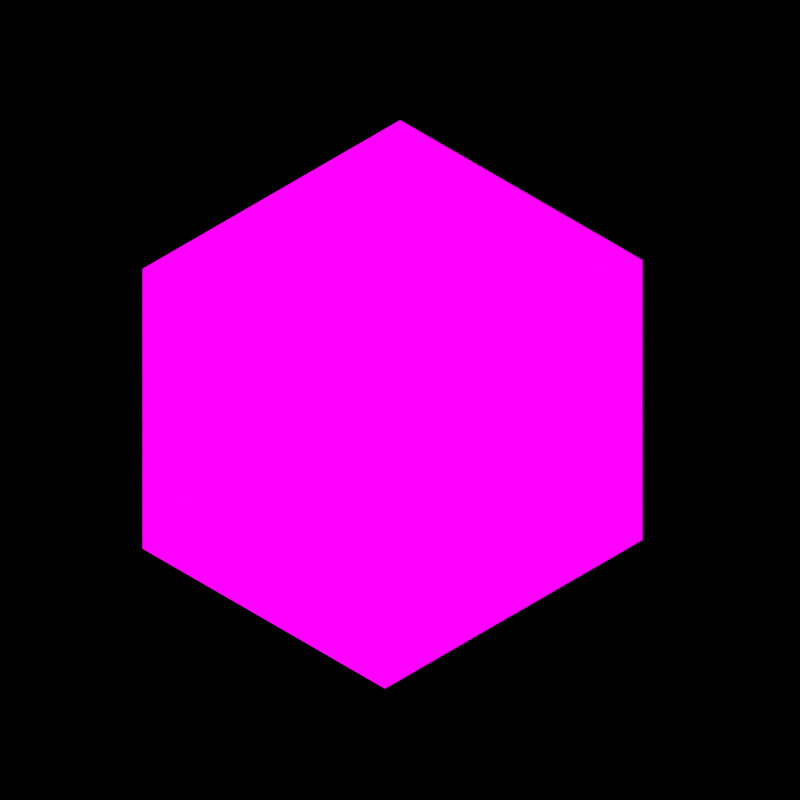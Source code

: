 # Source: barkscraper.blend  (saved by Blender 3.4.6; exported with 4.5.12 LTS)
import bpy
from mathutils import Matrix  # noqa: F401  (used for matrix-valued properties, if any)

bpy.ops.wm.read_factory_settings(use_empty=True)
scene = bpy.context.scene
scene.name = 'Scene'

# ---- collections
col_collection = bpy.data.collections.new('Collection'); scene.collection.children.link(col_collection)

# ---- images (referenced by path relative to the original .blend; pixels are not part of the script)
import os
ASSET_DIR = os.environ.get("B2B_ASSET_DIR", "")  # directory of the original .blend (textures are referenced by path, not embedded)
HERE = os.path.dirname(os.path.abspath(__file__))  # packed textures are extracted next to this script under _unpacked/

def load_image(name, relpath, width, height, colorspace="sRGB"):
    """Load a texture the original file referenced (path relative to the .blend, or extracted next to this script)."""
    p = next((c for c in (os.path.join(HERE, relpath), os.path.join(ASSET_DIR, relpath)) if relpath and os.path.exists(c)), "")
    if p:
        img = bpy.data.images.load(p, check_existing=True)
        img.name = name
    else:  # same state as the original file: an image datablock whose file is absent (Cycles renders it pink)
        img = bpy.data.images.new(name, width, height)
        img.source = "FILE"
        img.filepath = "//" + (relpath or name)
    img.colorspace_settings.name = colorspace
    return img
img_big_texture_png_001 = load_image('big_texture.png.001', 'big_texture.png', 1024, 1024, 'sRGB')

# ---- materials (node trees are filled in below, after node groups)
mat_material = bpy.data.materials.new('Material')
mat_material.alpha_threshold = 0.0
mat_material.use_transparent_shadow = False
mat_material.roughness = 0.5
mat_material.line_color = (0.0, 0.0, 0.0, 1.0)

# ---- material node trees
mat_material.use_nodes = True; mat_material.node_tree.nodes.clear()
_N = mat_material.node_tree.nodes; _L = mat_material.node_tree.links
n0 = _N.new('ShaderNodeOutputMaterial'); n0.name = 'Material Output'; n0.location = (300, 300)
n1 = _N.new('ShaderNodeMapping'); n1.name = 'Mapping'; n1.location = (-450, 260)
n2 = _N.new('ShaderNodeTexCoord'); n2.name = 'Texture Coordinate'; n2.location = (-630, 260)
n3 = _N.new('ShaderNodeEmission'); n3.name = 'Emission'; n3.location = (22, 245)
n4 = _N.new('ShaderNodeTexImage'); n4.name = 'Image Texture'; n4.location = (-270, 260)
n4.image = img_big_texture_png_001
n4.interpolation = 'Closest'
_L.new(n1.outputs[0], n4.inputs[0])
_L.new(n2.outputs[2], n1.inputs[0])
_L.new(n4.outputs[0], n3.inputs[0])
_L.new(n3.outputs[0], n0.inputs[0])
n0.is_active_output = True

# ---- world
world_world = bpy.data.worlds.new('World'); scene.world = world_world
world_world.use_nodes = True; world_world.node_tree.nodes.clear()
_N = world_world.node_tree.nodes; _L = world_world.node_tree.links
n0 = _N.new('ShaderNodeOutputWorld'); n0.name = 'World Output'; n0.location = (300, 300)
n1 = _N.new('ShaderNodeBackground'); n1.name = 'Background'; n1.location = (10, 300)
n1.inputs[0].default_value = (0.05088, 0.05088, 0.05088, 1.0)
n1.inputs[1].default_value = 0.0
_L.new(n1.outputs[0], n0.inputs[0])
n0.is_active_output = True
world_world.color = (0.05088, 0.05088, 0.05088)
world_world.use_sun_shadow = False
world_world.sun_shadow_jitter_overblur = 0.0

# ---- cameras
cam_camera = bpy.data.cameras.new('Camera')
cam_camera.type = 'ORTHO'
cam_camera.clip_end = 100.0
cam_camera.ortho_scale = 2.334

# ---- lights
light_light = bpy.data.lights.new('Light', 'POINT')
light_light.transmission_factor = 0.0
light_light.energy = 1000.0
light_light.shadow_soft_size = 0.1
light_light.shadow_maximum_resolution = 0.006
light_light.use_absolute_resolution = True

# ---- meshes
me_cube = bpy.data.meshes.new('Cube')
me_cube.from_pydata([(1.0, 1.0, 1.0), (1.0, 1.0, -1.0), (1.0, -1.0, 1.0), (1.0, -1.0, -1.0), (-1.0, 1.0, 1.0), (-1.0, 1.0, -1.0), (-1.0, -1.0, 1.0), (-1.0, -1.0, -1.0)], [], [(0, 4, 6, 2), (3, 2, 6, 7), (7, 6, 4, 5), (5, 1, 3, 7), (1, 0, 2, 3), (5, 4, 0, 1)])
_uv = me_cube.uv_layers.new(name='UVMap')
_uv.uv.foreach_set('vector', [0.5, 1.0, 0.25, 1.0, 0.25, 0.75, 0.5, 0.75, 0.5, 0.5, 0.5, 0.75, 0.25, 0.75, 0.25, 0.5, 0.25, 0.5, 0.25, 0.75, 0.0, 0.75, 0.0, 0.5, 0.5, 0.75, 0.75, 0.75, 0.75, 1.0, 0.5, 1.0, 0.75, 0.5, 0.75, 0.75, 0.5, 0.75, 0.5, 0.5, 1.0, 0.5, 1.0, 0.75, 0.75, 0.75, 0.75, 0.5])
me_cube.materials.append(mat_material)
me_cube.use_mirror_vertex_groups = False
me_cube.update()
me_cube_001 = bpy.data.meshes.new('Cube.001')
me_cube_001.from_pydata([(1.0, 1.0, 1.0), (1.0, 1.0, -1.0), (1.0, -1.0, 1.0), (1.0, -1.0, -1.0), (-1.0, 1.0, 1.0), (-1.0, 1.0, -1.0), (-1.0, -1.0, 1.0), (-1.0, -1.0, -1.0), (1.0, 1.0, 0.875), (1.0, 1.0, 0.75), (1.0, 1.0, 0.625), (1.0, 1.0, 0.5), (1.0, 1.0, 0.375), (1.0, 1.0, 0.25), (1.0, 1.0, 0.125), (1.0, 1.0, 0.0), (1.0, 1.0, -0.125), (1.0, 1.0, -0.25), (1.0, 1.0, -0.375), (1.0, 1.0, -0.5), (1.0, 1.0, -0.625), (1.0, 1.0, -0.75), (1.0, 1.0, -0.875), (-1.0, -1.0, -0.875), (-1.0, -1.0, -0.75), (-1.0, -1.0, -0.625), (-1.0, -1.0, -0.5), (-1.0, -1.0, -0.375), (-1.0, -1.0, -0.25), (-1.0, -1.0, -0.125), (-1.0, -1.0, 0.0), (-1.0, -1.0, 0.125), (-1.0, -1.0, 0.25), (-1.0, -1.0, 0.375), (-1.0, -1.0, 0.5), (-1.0, -1.0, 0.625), (-1.0, -1.0, 0.75), (-1.0, -1.0, 0.875), (1.0, -1.0, 0.875), (1.0, -1.0, 0.75), (1.0, -1.0, 0.625), (1.0, -1.0, 0.5), (1.0, -1.0, 0.375), (1.0, -1.0, 0.25), (1.0, -1.0, 0.125), (1.0, -1.0, 0.0), (1.0, -1.0, -0.125), (1.0, -1.0, -0.25), (1.0, -1.0, -0.375), (1.0, -1.0, -0.5), (1.0, -1.0, -0.625), (1.0, -1.0, -0.75), (1.0, -1.0, -0.875), (-1.0, 1.0, 0.875), (-1.0, 1.0, 0.75), (-1.0, 1.0, 0.625), (-1.0, 1.0, 0.5), (-1.0, 1.0, 0.375), (-1.0, 1.0, 0.25), (-1.0, 1.0, 0.125), (-1.0, 1.0, 0.0), (-1.0, 1.0, -0.125), (-1.0, 1.0, -0.25), (-1.0, 1.0, -0.375), (-1.0, 1.0, -0.5), (-1.0, 1.0, -0.625), (-1.0, 1.0, -0.75), (-1.0, 1.0, -0.875), (0.875, 1.0, -1.0), (0.75, 1.0, -1.0), (0.625, 1.0, -1.0), (0.5, 1.0, -1.0), (0.375, 1.0, -1.0), (0.25, 1.0, -1.0), (0.125, 1.0, -1.0), (0.0, 1.0, -1.0), (-0.125, 1.0, -1.0), (-0.25, 1.0, -1.0), (-0.375, 1.0, -1.0), (-0.5, 1.0, -1.0), (-0.625, 1.0, -1.0), (-0.75, 1.0, -1.0), (-0.875, 1.0, -1.0), (0.875, -1.0, 1.0), (0.75, -1.0, 1.0), (0.625, -1.0, 1.0), (0.5, -1.0, 1.0), (0.375, -1.0, 1.0), (0.25, -1.0, 1.0), (0.125, -1.0, 1.0), (0.0, -1.0, 1.0), (-0.125, -1.0, 1.0), (-0.25, -1.0, 1.0), (-0.375, -1.0, 1.0), (-0.5, -1.0, 1.0), (-0.625, -1.0, 1.0), (-0.75, -1.0, 1.0), (-0.875, -1.0, 1.0), (-0.875, -1.0, -1.0), (-0.75, -1.0, -1.0), (-0.625, -1.0, -1.0), (-0.5, -1.0, -1.0), (-0.375, -1.0, -1.0), (-0.25, -1.0, -1.0), (-0.125, -1.0, -1.0), (0.0, -1.0, -1.0), (0.125, -1.0, -1.0), (0.25, -1.0, -1.0), (0.375, -1.0, -1.0), (0.5, -1.0, -1.0), (0.625, -1.0, -1.0), (0.75, -1.0, -1.0), (0.875, -1.0, -1.0), (-0.875, 1.0, 1.0), (-0.75, 1.0, 1.0), (-0.625, 1.0, 1.0), (-0.5, 1.0, 1.0), (-0.375, 1.0, 1.0), (-0.25, 1.0, 1.0), (-0.125, 1.0, 1.0), (0.0, 1.0, 1.0), (0.125, 1.0, 1.0), (0.25, 1.0, 1.0), (0.375, 1.0, 1.0), (0.5, 1.0, 1.0), (0.625, 1.0, 1.0), (0.75, 1.0, 1.0), (0.875, 1.0, 1.0), (-0.875, 1.0, -0.875), (-0.75, 1.0, -0.875), (-0.625, 1.0, -0.875), (-0.5, 1.0, -0.875), (-0.375, 1.0, -0.875), (-0.25, 1.0, -0.875), (-0.125, 1.0, -0.875), (0.0, 1.0, -0.875), (0.125, 1.0, -0.875), (0.25, 1.0, -0.875), (0.375, 1.0, -0.875), (0.5, 1.0, -0.875), (0.625, 1.0, -0.875), (0.75, 1.0, -0.875), (0.875, 1.0, -0.875), (-0.875, 1.0, -0.75), (-0.75, 1.0, -0.75), (-0.625, 1.0, -0.75), (-0.5, 1.0, -0.75), (-0.375, 1.0, -0.75), (-0.25, 1.0, -0.75), (-0.125, 1.0, -0.75), (0.0, 1.0, -0.75), (0.125, 1.0, -0.75), (0.25, 1.0, -0.75), (0.375, 1.0, -0.75), (0.5, 1.0, -0.75), (0.625, 1.0, -0.75), (0.75, 1.0, -0.75), (0.875, 1.0, -0.75), (-0.875, 1.0, -0.625), (-0.75, 1.0, -0.625), (-0.625, 1.0, -0.625), (-0.5, 1.0, -0.625), (-0.375, 1.0, -0.625), (-0.25, 1.0, -0.625), (-0.125, 1.0, -0.625), (0.0, 1.0, -0.625), (0.125, 1.0, -0.625), (0.25, 1.0, -0.625), (0.375, 1.0, -0.625), (0.5, 1.0, -0.625), (0.625, 1.0, -0.625), (0.75, 1.0, -0.625), (0.875, 1.0, -0.625), (-0.875, 1.0, -0.5), (-0.75, 1.0, -0.5), (-0.625, 1.0, -0.5), (-0.5, 1.0, -0.5), (-0.375, 1.0, -0.5), (-0.25, 1.0, -0.5), (-0.125, 1.0, -0.5), (0.0, 1.0, -0.5), (0.125, 1.0, -0.5), (0.25, 1.0, -0.5), (0.375, 1.0, -0.5), (0.5, 1.0, -0.5), (0.625, 1.0, -0.5), (0.75, 1.0, -0.5), (0.875, 1.0, -0.5), (-0.875, 1.0, -0.375), (-0.75, 1.0, -0.375), (-0.625, 1.0, -0.375), (-0.5, 1.0, -0.375), (-0.375, 1.0, -0.375), (-0.25, 1.0, -0.375), (-0.125, 1.0, -0.375), (0.0, 1.0, -0.375), (0.125, 1.0, -0.375), (0.25, 1.0, -0.375), (0.375, 1.0, -0.375), (0.5, 1.0, -0.375), (0.625, 1.0, -0.375), (0.75, 1.0, -0.375), (0.875, 1.0, -0.375), (-0.875, 1.0, -0.25), (-0.75, 1.0, -0.25), (-0.625, 1.0, -0.25), (-0.5, 1.0, -0.25), (-0.375, 1.0, -0.25), (-0.25, 1.0, -0.25), (-0.125, 1.0, -0.25), (0.0, 1.0, -0.25), (0.125, 1.0, -0.25), (0.25, 1.0, -0.25), (0.375, 1.0, -0.25), (0.5, 1.0, -0.25), (0.625, 1.0, -0.25), (0.75, 1.0, -0.25), (0.875, 1.0, -0.25), (-0.875, 1.0, -0.125), (-0.75, 1.0, -0.125), (-0.625, 1.0, -0.125), (-0.5, 1.0, -0.125), (-0.375, 1.0, -0.125), (-0.25, 1.0, -0.125), (-0.125, 1.0, -0.125), (0.0, 1.0, -0.125), (0.125, 1.0, -0.125), (0.25, 1.0, -0.125), (0.375, 1.0, -0.125), (0.5, 1.0, -0.125), (0.625, 1.0, -0.125), (0.75, 1.0, -0.125), (0.875, 1.0, -0.125), (-0.875, 1.0, 0.0), (-0.75, 1.0, 0.0), (-0.625, 1.0, 0.0), (-0.5, 1.0, 0.0), (-0.375, 1.0, 0.0), (-0.25, 1.0, 0.0), (-0.125, 1.0, 0.0), (0.0, 1.0, 0.0), (0.125, 1.0, 0.0), (0.25, 1.0, 0.0), (0.375, 1.0, 0.0), (0.5, 1.0, 0.0), (0.625, 1.0, 0.0), (0.75, 1.0, 0.0), (0.875, 1.0, 0.0), (-0.875, 1.0, 0.125), (-0.75, 1.0, 0.125), (-0.625, 1.0, 0.125), (-0.5, 1.0, 0.125), (-0.375, 1.0, 0.125), (-0.25, 1.0, 0.125), (-0.125, 1.0, 0.125), (0.0, 1.0, 0.125), (0.125, 1.0, 0.125), (0.25, 1.0, 0.125), (0.375, 1.0, 0.125), (0.5, 1.0, 0.125), (0.625, 1.0, 0.125), (0.75, 1.0, 0.125), (0.875, 1.0, 0.125), (-0.875, 1.0, 0.25), (-0.75, 1.0, 0.25), (-0.625, 1.0, 0.25), (-0.5, 1.0, 0.25), (-0.375, 1.0, 0.25), (-0.25, 1.0, 0.25), (-0.125, 1.0, 0.25), (0.0, 1.0, 0.25), (0.125, 1.0, 0.25), (0.25, 1.0, 0.25), (0.375, 1.0, 0.25), (0.5, 1.0, 0.25), (0.625, 1.0, 0.25), (0.75, 1.0, 0.25), (0.875, 1.0, 0.25), (-0.875, 1.0, 0.375), (-0.75, 1.0, 0.375), (-0.625, 1.0, 0.375), (-0.5, 1.0, 0.375), (-0.375, 1.0, 0.375), (-0.25, 1.0, 0.375), (-0.125, 1.0, 0.375), (0.0, 1.0, 0.375), (0.125, 1.0, 0.375), (0.25, 1.0, 0.375), (0.375, 1.0, 0.375), (0.5, 1.0, 0.375), (0.625, 1.0, 0.375), (0.75, 1.0, 0.375), (0.875, 1.0, 0.375), (-0.875, 1.0, 0.5), (-0.75, 1.0, 0.5), (-0.625, 1.0, 0.5), (-0.5, 1.0, 0.5), (-0.375, 1.0, 0.5), (-0.25, 1.0, 0.5), (-0.125, 1.0, 0.5), (0.0, 1.0, 0.5), (0.125, 1.0, 0.5), (0.25, 1.0, 0.5), (0.375, 1.0, 0.5), (0.5, 1.0, 0.5), (0.625, 1.0, 0.5), (0.75, 1.0, 0.5), (0.875, 1.0, 0.5), (-0.875, 1.0, 0.625), (-0.75, 1.0, 0.625), (-0.625, 1.0, 0.625), (-0.5, 1.0, 0.625), (-0.375, 1.0, 0.625), (-0.25, 1.0, 0.625), (-0.125, 1.0, 0.625), (0.0, 1.0, 0.625), (0.125, 1.0, 0.625), (0.25, 1.0, 0.625), (0.375, 1.0, 0.625), (0.5, 1.0, 0.625), (0.625, 1.0, 0.625), (0.75, 1.0, 0.625), (0.875, 1.0, 0.625), (-0.875, 1.0, 0.75), (-0.75, 1.0, 0.75), (-0.625, 1.0, 0.75), (-0.5, 1.0, 0.75), (-0.375, 1.0, 0.75), (-0.25, 1.0, 0.75), (-0.125, 1.0, 0.75), (0.0, 1.0, 0.75), (0.125, 1.0, 0.75), (0.25, 1.0, 0.75), (0.375, 1.0, 0.75), (0.5, 1.0, 0.75), (0.625, 1.0, 0.75), (0.75, 1.0, 0.75), (0.875, 1.0, 0.75), (-0.875, 1.0, 0.875), (-0.75, 1.0, 0.875), (-0.625, 1.0, 0.875), (-0.5, 1.0, 0.875), (-0.375, 1.0, 0.875), (-0.25, 1.0, 0.875), (-0.125, 1.0, 0.875), (0.0, 1.0, 0.875), (0.125, 1.0, 0.875), (0.25, 1.0, 0.875), (0.375, 1.0, 0.875), (0.5, 1.0, 0.875), (0.625, 1.0, 0.875), (0.75, 1.0, 0.875), (0.875, 1.0, 0.875), (0.875, -1.0, -0.875), (0.75, -1.0, -0.875), (0.625, -1.0, -0.875), (0.5, -1.0, -0.875), (0.375, -1.0, -0.875), (0.25, -1.0, -0.875), (0.125, -1.0, -0.875), (0.0, -1.0, -0.875), (-0.125, -1.0, -0.875), (-0.25, -1.0, -0.875), (-0.375, -1.0, -0.875), (-0.5, -1.0, -0.875), (-0.625, -1.0, -0.875), (-0.75, -1.0, -0.875), (-0.875, -1.0, -0.875), (0.875, -1.0, -0.75), (0.75, -1.0, -0.75), (0.625, -1.0, -0.75), (0.5, -1.0, -0.75), (0.375, -1.0, -0.75), (0.25, -1.0, -0.75), (0.125, -1.0, -0.75), (0.0, -1.0, -0.75), (-0.125, -1.0, -0.75), (-0.25, -1.0, -0.75), (-0.375, -1.0, -0.75), (-0.5, -1.0, -0.75), (-0.625, -1.0, -0.75), (-0.75, -1.0, -0.75), (-0.875, -1.0, -0.75), (0.875, -1.0, -0.625), (0.75, -1.0, -0.625), (0.625, -1.0, -0.625), (0.5, -1.0, -0.625), (0.375, -1.0, -0.625), (0.25, -1.0, -0.625), (0.125, -1.0, -0.625), (0.0, -1.0, -0.625), (-0.125, -1.0, -0.625), (-0.25, -1.0, -0.625), (-0.375, -1.0, -0.625), (-0.5, -1.0, -0.625), (-0.625, -1.0, -0.625), (-0.75, -1.0, -0.625), (-0.875, -1.0, -0.625), (0.875, -1.0, -0.5), (0.75, -1.0, -0.5), (0.625, -1.0, -0.5), (0.5, -1.0, -0.5), (0.375, -1.0, -0.5), (0.25, -1.0, -0.5), (0.125, -1.0, -0.5), (0.0, -1.0, -0.5), (-0.125, -1.0, -0.5), (-0.25, -1.0, -0.5), (-0.375, -1.0, -0.5), (-0.5, -1.0, -0.5), (-0.625, -1.0, -0.5), (-0.75, -1.0, -0.5), (-0.875, -1.0, -0.5), (0.875, -1.0, -0.375), (0.75, -1.0, -0.375), (0.625, -1.0, -0.375), (0.5, -1.0, -0.375), (0.375, -1.0, -0.375), (0.25, -1.0, -0.375), (0.125, -1.0, -0.375), (0.0, -1.0, -0.375), (-0.125, -1.0, -0.375), (-0.25, -1.0, -0.375), (-0.375, -1.0, -0.375), (-0.5, -1.0, -0.375), (-0.625, -1.0, -0.375), (-0.75, -1.0, -0.375), (-0.875, -1.0, -0.375), (0.875, -1.0, -0.25), (0.75, -1.0, -0.25), (0.625, -1.0, -0.25), (0.5, -1.0, -0.25), (0.375, -1.0, -0.25), (0.25, -1.0, -0.25), (0.125, -1.0, -0.25), (0.0, -1.0, -0.25), (-0.125, -1.0, -0.25), (-0.25, -1.0, -0.25), (-0.375, -1.0, -0.25), (-0.5, -1.0, -0.25), (-0.625, -1.0, -0.25), (-0.75, -1.0, -0.25), (-0.875, -1.0, -0.25), (0.875, -1.0, -0.125), (0.75, -1.0, -0.125), (0.625, -1.0, -0.125), (0.5, -1.0, -0.125), (0.375, -1.0, -0.125), (0.25, -1.0, -0.125), (0.125, -1.0, -0.125), (0.0, -1.0, -0.125), (-0.125, -1.0, -0.125), (-0.25, -1.0, -0.125), (-0.375, -1.0, -0.125), (-0.5, -1.0, -0.125), (-0.625, -1.0, -0.125), (-0.75, -1.0, -0.125), (-0.875, -1.0, -0.125), (0.875, -1.0, 0.0), (0.75, -1.0, 0.0), (0.625, -1.0, 0.0), (0.5, -1.0, 0.0), (0.375, -1.0, 0.0), (0.25, -1.0, 0.0), (0.125, -1.0, 0.0), (0.0, -1.0, 0.0), (-0.125, -1.0, 0.0), (-0.25, -1.0, 0.0), (-0.375, -1.0, 0.0), (-0.5, -1.0, 0.0), (-0.625, -1.0, 0.0), (-0.75, -1.0, 0.0), (-0.875, -1.0, 0.0), (0.875, -1.0, 0.125), (0.75, -1.0, 0.125), (0.625, -1.0, 0.125), (0.5, -1.0, 0.125), (0.375, -1.0, 0.125), (0.25, -1.0, 0.125), (0.125, -1.0, 0.125), (0.0, -1.0, 0.125), (-0.125, -1.0, 0.125), (-0.25, -1.0, 0.125), (-0.375, -1.0, 0.125), (-0.5, -1.0, 0.125), (-0.625, -1.0, 0.125), (-0.75, -1.0, 0.125), (-0.875, -1.0, 0.125), (0.875, -1.0, 0.25), (0.75, -1.0, 0.25), (0.625, -1.0, 0.25), (0.5, -1.0, 0.25), (0.375, -1.0, 0.25), (0.25, -1.0, 0.25), (0.125, -1.0, 0.25), (0.0, -1.0, 0.25), (-0.125, -1.0, 0.25), (-0.25, -1.0, 0.25), (-0.375, -1.0, 0.25), (-0.5, -1.0, 0.25), (-0.625, -1.0, 0.25), (-0.75, -1.0, 0.25), (-0.875, -1.0, 0.25), (0.875, -1.0, 0.375), (0.75, -1.0, 0.375), (0.625, -1.0, 0.375), (0.5, -1.0, 0.375), (0.375, -1.0, 0.375), (0.25, -1.0, 0.375), (0.125, -1.0, 0.375), (0.0, -1.0, 0.375), (-0.125, -1.0, 0.375), (-0.25, -1.0, 0.375), (-0.375, -1.0, 0.375), (-0.5, -1.0, 0.375), (-0.625, -1.0, 0.375), (-0.75, -1.0, 0.375), (-0.875, -1.0, 0.375), (0.875, -1.0, 0.5), (0.75, -1.0, 0.5), (0.625, -1.0, 0.5), (0.5, -1.0, 0.5), (0.375, -1.0, 0.5), (0.25, -1.0, 0.5), (0.125, -1.0, 0.5), (0.0, -1.0, 0.5), (-0.125, -1.0, 0.5), (-0.25, -1.0, 0.5), (-0.375, -1.0, 0.5), (-0.5, -1.0, 0.5), (-0.625, -1.0, 0.5), (-0.75, -1.0, 0.5), (-0.875, -1.0, 0.5), (0.875, -1.0, 0.625), (0.75, -1.0, 0.625), (0.625, -1.0, 0.625), (0.5, -1.0, 0.625), (0.375, -1.0, 0.625), (0.25, -1.0, 0.625), (0.125, -1.0, 0.625), (0.0, -1.0, 0.625), (-0.125, -1.0, 0.625), (-0.25, -1.0, 0.625), (-0.375, -1.0, 0.625), (-0.5, -1.0, 0.625), (-0.625, -1.0, 0.625), (-0.75, -1.0, 0.625), (-0.875, -1.0, 0.625), (0.875, -1.0, 0.75), (0.75, -1.0, 0.75), (0.625, -1.0, 0.75), (0.5, -1.0, 0.75), (0.375, -1.0, 0.75), (0.25, -1.0, 0.75), (0.125, -1.0, 0.75), (0.0, -1.0, 0.75), (-0.125, -1.0, 0.75), (-0.25, -1.0, 0.75), (-0.375, -1.0, 0.75), (-0.5, -1.0, 0.75), (-0.625, -1.0, 0.75), (-0.75, -1.0, 0.75), (-0.875, -1.0, 0.75), (0.875, -1.0, 0.875), (0.75, -1.0, 0.875), (0.625, -1.0, 0.875), (0.5, -1.0, 0.875), (0.375, -1.0, 0.875), (0.25, -1.0, 0.875), (0.125, -1.0, 0.875), (0.0, -1.0, 0.875), (-0.125, -1.0, 0.875), (-0.25, -1.0, 0.875), (-0.375, -1.0, 0.875), (-0.5, -1.0, 0.875), (-0.625, -1.0, 0.875), (-0.75, -1.0, 0.875), (-0.875, -1.0, 0.875)], [], [(113, 4, 6, 97), (577, 97, 6, 37), (37, 6, 4, 53), (68, 1, 3, 112), (8, 0, 2, 38), (352, 127, 0, 8), (68, 142, 22, 1), (142, 157, 21, 22), (157, 172, 20, 21), (172, 187, 19, 20), (187, 202, 18, 19), (202, 217, 17, 18), (217, 232, 16, 17), (232, 247, 15, 16), (247, 262, 14, 15), (262, 277, 13, 14), (277, 292, 12, 13), (292, 307, 11, 12), (307, 322, 10, 11), (322, 337, 9, 10), (337, 352, 8, 9), (1, 22, 52, 3), (22, 21, 51, 52), (21, 20, 50, 51), (20, 19, 49, 50), (19, 18, 48, 49), (18, 17, 47, 48), (17, 16, 46, 47), (16, 15, 45, 46), (15, 14, 44, 45), (14, 13, 43, 44), (13, 12, 42, 43), (12, 11, 41, 42), (11, 10, 40, 41), (10, 9, 39, 40), (9, 8, 38, 39), (7, 23, 67, 5), (23, 24, 66, 67), (24, 25, 65, 66), (25, 26, 64, 65), (26, 27, 63, 64), (27, 28, 62, 63), (28, 29, 61, 62), (29, 30, 60, 61), (30, 31, 59, 60), (31, 32, 58, 59), (32, 33, 57, 58), (33, 34, 56, 57), (34, 35, 55, 56), (35, 36, 54, 55), (36, 37, 53, 54), (98, 367, 23, 7), (367, 382, 24, 23), (382, 397, 25, 24), (397, 412, 26, 25), (412, 427, 27, 26), (427, 442, 28, 27), (442, 457, 29, 28), (457, 472, 30, 29), (472, 487, 31, 30), (487, 502, 32, 31), (502, 517, 33, 32), (517, 532, 34, 33), (532, 547, 35, 34), (547, 562, 36, 35), (562, 577, 37, 36), (39, 38, 563, 548), (548, 563, 564, 549), (549, 564, 565, 550), (550, 565, 566, 551), (551, 566, 567, 552), (552, 567, 568, 553), (553, 568, 569, 554), (554, 569, 570, 555), (555, 570, 571, 556), (556, 571, 572, 557), (557, 572, 573, 558), (558, 573, 574, 559), (559, 574, 575, 560), (560, 575, 576, 561), (561, 576, 577, 562), (40, 39, 548, 533), (533, 548, 549, 534), (534, 549, 550, 535), (535, 550, 551, 536), (536, 551, 552, 537), (537, 552, 553, 538), (538, 553, 554, 539), (539, 554, 555, 540), (540, 555, 556, 541), (541, 556, 557, 542), (542, 557, 558, 543), (543, 558, 559, 544), (544, 559, 560, 545), (545, 560, 561, 546), (546, 561, 562, 547), (41, 40, 533, 518), (518, 533, 534, 519), (519, 534, 535, 520), (520, 535, 536, 521), (521, 536, 537, 522), (522, 537, 538, 523), (523, 538, 539, 524), (524, 539, 540, 525), (525, 540, 541, 526), (526, 541, 542, 527), (527, 542, 543, 528), (528, 543, 544, 529), (529, 544, 545, 530), (530, 545, 546, 531), (531, 546, 547, 532), (42, 41, 518, 503), (503, 518, 519, 504), (504, 519, 520, 505), (505, 520, 521, 506), (506, 521, 522, 507), (507, 522, 523, 508), (508, 523, 524, 509), (509, 524, 525, 510), (510, 525, 526, 511), (511, 526, 527, 512), (512, 527, 528, 513), (513, 528, 529, 514), (514, 529, 530, 515), (515, 530, 531, 516), (516, 531, 532, 517), (43, 42, 503, 488), (488, 503, 504, 489), (489, 504, 505, 490), (490, 505, 506, 491), (491, 506, 507, 492), (492, 507, 508, 493), (493, 508, 509, 494), (494, 509, 510, 495), (495, 510, 511, 496), (496, 511, 512, 497), (497, 512, 513, 498), (498, 513, 514, 499), (499, 514, 515, 500), (500, 515, 516, 501), (501, 516, 517, 502), (44, 43, 488, 473), (473, 488, 489, 474), (474, 489, 490, 475), (475, 490, 491, 476), (476, 491, 492, 477), (477, 492, 493, 478), (478, 493, 494, 479), (479, 494, 495, 480), (480, 495, 496, 481), (481, 496, 497, 482), (482, 497, 498, 483), (483, 498, 499, 484), (484, 499, 500, 485), (485, 500, 501, 486), (486, 501, 502, 487), (45, 44, 473, 458), (458, 473, 474, 459), (459, 474, 475, 460), (460, 475, 476, 461), (461, 476, 477, 462), (462, 477, 478, 463), (463, 478, 479, 464), (464, 479, 480, 465), (465, 480, 481, 466), (466, 481, 482, 467), (467, 482, 483, 468), (468, 483, 484, 469), (469, 484, 485, 470), (470, 485, 486, 471), (471, 486, 487, 472), (46, 45, 458, 443), (443, 458, 459, 444), (444, 459, 460, 445), (445, 460, 461, 446), (446, 461, 462, 447), (447, 462, 463, 448), (448, 463, 464, 449), (449, 464, 465, 450), (450, 465, 466, 451), (451, 466, 467, 452), (452, 467, 468, 453), (453, 468, 469, 454), (454, 469, 470, 455), (455, 470, 471, 456), (456, 471, 472, 457), (47, 46, 443, 428), (428, 443, 444, 429), (429, 444, 445, 430), (430, 445, 446, 431), (431, 446, 447, 432), (432, 447, 448, 433), (433, 448, 449, 434), (434, 449, 450, 435), (435, 450, 451, 436), (436, 451, 452, 437), (437, 452, 453, 438), (438, 453, 454, 439), (439, 454, 455, 440), (440, 455, 456, 441), (441, 456, 457, 442), (48, 47, 428, 413), (413, 428, 429, 414), (414, 429, 430, 415), (415, 430, 431, 416), (416, 431, 432, 417), (417, 432, 433, 418), (418, 433, 434, 419), (419, 434, 435, 420), (420, 435, 436, 421), (421, 436, 437, 422), (422, 437, 438, 423), (423, 438, 439, 424), (424, 439, 440, 425), (425, 440, 441, 426), (426, 441, 442, 427), (49, 48, 413, 398), (398, 413, 414, 399), (399, 414, 415, 400), (400, 415, 416, 401), (401, 416, 417, 402), (402, 417, 418, 403), (403, 418, 419, 404), (404, 419, 420, 405), (405, 420, 421, 406), (406, 421, 422, 407), (407, 422, 423, 408), (408, 423, 424, 409), (409, 424, 425, 410), (410, 425, 426, 411), (411, 426, 427, 412), (50, 49, 398, 383), (383, 398, 399, 384), (384, 399, 400, 385), (385, 400, 401, 386), (386, 401, 402, 387), (387, 402, 403, 388), (388, 403, 404, 389), (389, 404, 405, 390), (390, 405, 406, 391), (391, 406, 407, 392), (392, 407, 408, 393), (393, 408, 409, 394), (394, 409, 410, 395), (395, 410, 411, 396), (396, 411, 412, 397), (51, 50, 383, 368), (368, 383, 384, 369), (369, 384, 385, 370), (370, 385, 386, 371), (371, 386, 387, 372), (372, 387, 388, 373), (373, 388, 389, 374), (374, 389, 390, 375), (375, 390, 391, 376), (376, 391, 392, 377), (377, 392, 393, 378), (378, 393, 394, 379), (379, 394, 395, 380), (380, 395, 396, 381), (381, 396, 397, 382), (52, 51, 368, 353), (353, 368, 369, 354), (354, 369, 370, 355), (355, 370, 371, 356), (356, 371, 372, 357), (357, 372, 373, 358), (358, 373, 374, 359), (359, 374, 375, 360), (360, 375, 376, 361), (361, 376, 377, 362), (362, 377, 378, 363), (363, 378, 379, 364), (364, 379, 380, 365), (365, 380, 381, 366), (366, 381, 382, 367), (3, 52, 353, 112), (112, 353, 354, 111), (111, 354, 355, 110), (110, 355, 356, 109), (109, 356, 357, 108), (108, 357, 358, 107), (107, 358, 359, 106), (106, 359, 360, 105), (105, 360, 361, 104), (104, 361, 362, 103), (103, 362, 363, 102), (102, 363, 364, 101), (101, 364, 365, 100), (100, 365, 366, 99), (99, 366, 367, 98), (54, 53, 338, 323), (323, 338, 339, 324), (324, 339, 340, 325), (325, 340, 341, 326), (326, 341, 342, 327), (327, 342, 343, 328), (328, 343, 344, 329), (329, 344, 345, 330), (330, 345, 346, 331), (331, 346, 347, 332), (332, 347, 348, 333), (333, 348, 349, 334), (334, 349, 350, 335), (335, 350, 351, 336), (336, 351, 352, 337), (55, 54, 323, 308), (308, 323, 324, 309), (309, 324, 325, 310), (310, 325, 326, 311), (311, 326, 327, 312), (312, 327, 328, 313), (313, 328, 329, 314), (314, 329, 330, 315), (315, 330, 331, 316), (316, 331, 332, 317), (317, 332, 333, 318), (318, 333, 334, 319), (319, 334, 335, 320), (320, 335, 336, 321), (321, 336, 337, 322), (56, 55, 308, 293), (293, 308, 309, 294), (294, 309, 310, 295), (295, 310, 311, 296), (296, 311, 312, 297), (297, 312, 313, 298), (298, 313, 314, 299), (299, 314, 315, 300), (300, 315, 316, 301), (301, 316, 317, 302), (302, 317, 318, 303), (303, 318, 319, 304), (304, 319, 320, 305), (305, 320, 321, 306), (306, 321, 322, 307), (57, 56, 293, 278), (278, 293, 294, 279), (279, 294, 295, 280), (280, 295, 296, 281), (281, 296, 297, 282), (282, 297, 298, 283), (283, 298, 299, 284), (284, 299, 300, 285), (285, 300, 301, 286), (286, 301, 302, 287), (287, 302, 303, 288), (288, 303, 304, 289), (289, 304, 305, 290), (290, 305, 306, 291), (291, 306, 307, 292), (58, 57, 278, 263), (263, 278, 279, 264), (264, 279, 280, 265), (265, 280, 281, 266), (266, 281, 282, 267), (267, 282, 283, 268), (268, 283, 284, 269), (269, 284, 285, 270), (270, 285, 286, 271), (271, 286, 287, 272), (272, 287, 288, 273), (273, 288, 289, 274), (274, 289, 290, 275), (275, 290, 291, 276), (276, 291, 292, 277), (59, 58, 263, 248), (248, 263, 264, 249), (249, 264, 265, 250), (250, 265, 266, 251), (251, 266, 267, 252), (252, 267, 268, 253), (253, 268, 269, 254), (254, 269, 270, 255), (255, 270, 271, 256), (256, 271, 272, 257), (257, 272, 273, 258), (258, 273, 274, 259), (259, 274, 275, 260), (260, 275, 276, 261), (261, 276, 277, 262), (60, 59, 248, 233), (233, 248, 249, 234), (234, 249, 250, 235), (235, 250, 251, 236), (236, 251, 252, 237), (237, 252, 253, 238), (238, 253, 254, 239), (239, 254, 255, 240), (240, 255, 256, 241), (241, 256, 257, 242), (242, 257, 258, 243), (243, 258, 259, 244), (244, 259, 260, 245), (245, 260, 261, 246), (246, 261, 262, 247), (61, 60, 233, 218), (218, 233, 234, 219), (219, 234, 235, 220), (220, 235, 236, 221), (221, 236, 237, 222), (222, 237, 238, 223), (223, 238, 239, 224), (224, 239, 240, 225), (225, 240, 241, 226), (226, 241, 242, 227), (227, 242, 243, 228), (228, 243, 244, 229), (229, 244, 245, 230), (230, 245, 246, 231), (231, 246, 247, 232), (62, 61, 218, 203), (203, 218, 219, 204), (204, 219, 220, 205), (205, 220, 221, 206), (206, 221, 222, 207), (207, 222, 223, 208), (208, 223, 224, 209), (209, 224, 225, 210), (210, 225, 226, 211), (211, 226, 227, 212), (212, 227, 228, 213), (213, 228, 229, 214), (214, 229, 230, 215), (215, 230, 231, 216), (216, 231, 232, 217), (63, 62, 203, 188), (188, 203, 204, 189), (189, 204, 205, 190), (190, 205, 206, 191), (191, 206, 207, 192), (192, 207, 208, 193), (193, 208, 209, 194), (194, 209, 210, 195), (195, 210, 211, 196), (196, 211, 212, 197), (197, 212, 213, 198), (198, 213, 214, 199), (199, 214, 215, 200), (200, 215, 216, 201), (201, 216, 217, 202), (64, 63, 188, 173), (173, 188, 189, 174), (174, 189, 190, 175), (175, 190, 191, 176), (176, 191, 192, 177), (177, 192, 193, 178), (178, 193, 194, 179), (179, 194, 195, 180), (180, 195, 196, 181), (181, 196, 197, 182), (182, 197, 198, 183), (183, 198, 199, 184), (184, 199, 200, 185), (185, 200, 201, 186), (186, 201, 202, 187), (65, 64, 173, 158), (158, 173, 174, 159), (159, 174, 175, 160), (160, 175, 176, 161), (161, 176, 177, 162), (162, 177, 178, 163), (163, 178, 179, 164), (164, 179, 180, 165), (165, 180, 181, 166), (166, 181, 182, 167), (167, 182, 183, 168), (168, 183, 184, 169), (169, 184, 185, 170), (170, 185, 186, 171), (171, 186, 187, 172), (66, 65, 158, 143), (143, 158, 159, 144), (144, 159, 160, 145), (145, 160, 161, 146), (146, 161, 162, 147), (147, 162, 163, 148), (148, 163, 164, 149), (149, 164, 165, 150), (150, 165, 166, 151), (151, 166, 167, 152), (152, 167, 168, 153), (153, 168, 169, 154), (154, 169, 170, 155), (155, 170, 171, 156), (156, 171, 172, 157), (67, 66, 143, 128), (128, 143, 144, 129), (129, 144, 145, 130), (130, 145, 146, 131), (131, 146, 147, 132), (132, 147, 148, 133), (133, 148, 149, 134), (134, 149, 150, 135), (135, 150, 151, 136), (136, 151, 152, 137), (137, 152, 153, 138), (138, 153, 154, 139), (139, 154, 155, 140), (140, 155, 156, 141), (141, 156, 157, 142), (5, 67, 128, 82), (82, 128, 129, 81), (81, 129, 130, 80), (80, 130, 131, 79), (79, 131, 132, 78), (78, 132, 133, 77), (77, 133, 134, 76), (76, 134, 135, 75), (75, 135, 136, 74), (74, 136, 137, 73), (73, 137, 138, 72), (72, 138, 139, 71), (71, 139, 140, 70), (70, 140, 141, 69), (69, 141, 142, 68), (53, 4, 113, 338), (338, 113, 114, 339), (339, 114, 115, 340), (340, 115, 116, 341), (341, 116, 117, 342), (342, 117, 118, 343), (343, 118, 119, 344), (344, 119, 120, 345), (345, 120, 121, 346), (346, 121, 122, 347), (347, 122, 123, 348), (348, 123, 124, 349), (349, 124, 125, 350), (350, 125, 126, 351), (351, 126, 127, 352), (5, 82, 98, 7), (82, 81, 99, 98), (81, 80, 100, 99), (80, 79, 101, 100), (79, 78, 102, 101), (78, 77, 103, 102), (77, 76, 104, 103), (76, 75, 105, 104), (75, 74, 106, 105), (74, 73, 107, 106), (73, 72, 108, 107), (72, 71, 109, 108), (71, 70, 110, 109), (70, 69, 111, 110), (69, 68, 112, 111), (38, 2, 83, 563), (563, 83, 84, 564), (564, 84, 85, 565), (565, 85, 86, 566), (566, 86, 87, 567), (567, 87, 88, 568), (568, 88, 89, 569), (569, 89, 90, 570), (570, 90, 91, 571), (571, 91, 92, 572), (572, 92, 93, 573), (573, 93, 94, 574), (574, 94, 95, 575), (575, 95, 96, 576), (576, 96, 97, 577), (0, 127, 83, 2), (127, 126, 84, 83), (126, 125, 85, 84), (125, 124, 86, 85), (124, 123, 87, 86), (123, 122, 88, 87), (122, 121, 89, 88), (121, 120, 90, 89), (120, 119, 91, 90), (119, 118, 92, 91), (118, 117, 93, 92), (117, 116, 94, 93), (116, 115, 95, 94), (115, 114, 96, 95), (114, 113, 97, 96)])
me_cube_001.polygons.foreach_set('use_smooth', [True] * 576)
_uv = me_cube_001.uv_layers.new(name='UVMap')
_uv.uv.foreach_set('vector', [0.03125, 0.2656, 0.01562, 0.2656, 0.01562, 0.25, 0.03125, 0.25, 0.03125, 0.2344, 0.03125, 0.25, 0.01562, 0.25, 0.01562, 0.2344, 0.01562, 0.2344, 0.01562, 0.25, -1.08e-07, 0.25, -9.453e-08, 0.2344, 0.2969, 0.2656, 0.2812, 0.2656, 0.2812, 0.25, 0.2969, 0.25, 0.2812, 0.2344, 0.2812, 0.25, 0.2656, 0.25, 0.2656, 0.2344, 0.2969, 0.2344, 0.2969, 0.25, 0.2812, 0.25, 0.2812, 0.2344, 0.2969, 0.0, 0.2969, 0.01562, 0.2812, 0.01562, 0.2812, 0.0, 0.2969, 0.01562, 0.2969, 0.03125, 0.2812, 0.03125, 0.2812, 0.01562, 0.2969, 0.03125, 0.2969, 0.04688, 0.2812, 0.04688, 0.2812, 0.03125, 0.2969, 0.04688, 0.2969, 0.0625, 0.2812, 0.0625, 0.2812, 0.04688, 0.2969, 0.0625, 0.2969, 0.07812, 0.2812, 0.07812, 0.2812, 0.0625, 0.2969, 0.07812, 0.2969, 0.09375, 0.2812, 0.09375, 0.2812, 0.07812, 0.2969, 0.09375, 0.2969, 0.1094, 0.2812, 0.1094, 0.2812, 0.09375, 0.2969, 0.1094, 0.2969, 0.125, 0.2812, 0.125, 0.2812, 0.1094, 0.2969, 0.125, 0.2969, 0.1406, 0.2812, 0.1406, 0.2812, 0.125, 0.2969, 0.1406, 0.2969, 0.1562, 0.2812, 0.1562, 0.2812, 0.1406, 0.2969, 0.1562, 0.2969, 0.1719, 0.2812, 0.1719, 0.2812, 0.1562, 0.2969, 0.1719, 0.2969, 0.1875, 0.2812, 0.1875, 0.2812, 0.1719, 0.2969, 0.1875, 0.2969, 0.2031, 0.2812, 0.2031, 0.2812, 0.1875, 0.2969, 0.2031, 0.2969, 0.2188, 0.2812, 0.2188, 0.2812, 0.2031, 0.2969, 0.2188, 0.2969, 0.2344, 0.2812, 0.2344, 0.2812, 0.2188, 0.2812, 0.0, 0.2812, 0.01562, 0.2656, 0.01562, 0.2656, 0.0, 0.2812, 0.01562, 0.2812, 0.03125, 0.2656, 0.03125, 0.2656, 0.01562, 0.2812, 0.03125, 0.2812, 0.04688, 0.2656, 0.04688, 0.2656, 0.03125, 0.2812, 0.04688, 0.2812, 0.0625, 0.2656, 0.0625, 0.2656, 0.04688, 0.2812, 0.0625, 0.2812, 0.07812, 0.2656, 0.07812, 0.2656, 0.0625, 0.2812, 0.07812, 0.2812, 0.09375, 0.2656, 0.09375, 0.2656, 0.07812, 0.2812, 0.09375, 0.2812, 0.1094, 0.2656, 0.1094, 0.2656, 0.09375, 0.2812, 0.1094, 0.2812, 0.125, 0.2656, 0.125, 0.2656, 0.1094, 0.2812, 0.125, 0.2812, 0.1406, 0.2656, 0.1406, 0.2656, 0.125, 0.2812, 0.1406, 0.2812, 0.1562, 0.2656, 0.1562, 0.2656, 0.1406, 0.2812, 0.1562, 0.2812, 0.1719, 0.2656, 0.1719, 0.2656, 0.1562, 0.2812, 0.1719, 0.2812, 0.1875, 0.2656, 0.1875, 0.2656, 0.1719, 0.2812, 0.1875, 0.2812, 0.2031, 0.2656, 0.2031, 0.2656, 0.1875, 0.2812, 0.2031, 0.2812, 0.2188, 0.2656, 0.2188, 0.2656, 0.2031, 0.2812, 0.2188, 0.2812, 0.2344, 0.2656, 0.2344, 0.2656, 0.2188, 0.01563, 0.0, 0.01563, 0.01562, 9.453e-08, 0.01562, 1.08e-07, 0.0, 0.01563, 0.01562, 0.01563, 0.03125, 8.103e-08, 0.03125, 9.453e-08, 0.01562, 0.01563, 0.03125, 0.01563, 0.04688, 6.752e-08, 0.04688, 8.103e-08, 0.03125, 0.01563, 0.04688, 0.01563, 0.0625, 5.402e-08, 0.0625, 6.752e-08, 0.04688, 0.01563, 0.0625, 0.01563, 0.07812, 4.051e-08, 0.07812, 5.402e-08, 0.0625, 0.01563, 0.07812, 0.01563, 0.09375, 2.701e-08, 0.09375, 4.051e-08, 0.07812, 0.01563, 0.09375, 0.01563, 0.1094, 1.35e-08, 0.1094, 2.701e-08, 0.09375, 0.01563, 0.1094, 0.01562, 0.125, 1.776e-15, 0.125, 1.35e-08, 0.1094, 0.01562, 0.125, 0.01562, 0.1406, -1.35e-08, 0.1406, 1.776e-15, 0.125, 0.01562, 0.1406, 0.01562, 0.1562, -2.701e-08, 0.1562, -1.35e-08, 0.1406, 0.01562, 0.1562, 0.01562, 0.1719, -4.051e-08, 0.1719, -2.701e-08, 0.1562, 0.01562, 0.1719, 0.01562, 0.1875, -5.402e-08, 0.1875, -4.051e-08, 0.1719, 0.01562, 0.1875, 0.01562, 0.2031, -6.752e-08, 0.2031, -5.402e-08, 0.1875, 0.01562, 0.2031, 0.01562, 0.2188, -8.103e-08, 0.2188, -6.752e-08, 0.2031, 0.01562, 0.2188, 0.01562, 0.2344, -9.453e-08, 0.2344, -8.103e-08, 0.2188, 0.03125, 0.0, 0.03125, 0.01562, 0.01563, 0.01562, 0.01562, 0.0, 0.03125, 0.01562, 0.03125, 0.03125, 0.01563, 0.03125, 0.01563, 0.01562, 0.03125, 0.03125, 0.03125, 0.04688, 0.01563, 0.04688, 0.01563, 0.03125, 0.03125, 0.04688, 0.03125, 0.0625, 0.01563, 0.0625, 0.01563, 0.04688, 0.03125, 0.0625, 0.03125, 0.07812, 0.01563, 0.07812, 0.01563, 0.0625, 0.03125, 0.07812, 0.03125, 0.09375, 0.01563, 0.09375, 0.01563, 0.07812, 0.03125, 0.09375, 0.03125, 0.1094, 0.01563, 0.1094, 0.01563, 0.09375, 0.03125, 0.1094, 0.03125, 0.125, 0.01562, 0.125, 0.01563, 0.1094, 0.03125, 0.125, 0.03125, 0.1406, 0.01562, 0.1406, 0.01562, 0.125, 0.03125, 0.1406, 0.03125, 0.1562, 0.01562, 0.1562, 0.01562, 0.1406, 0.03125, 0.1562, 0.03125, 0.1719, 0.01562, 0.1719, 0.01562, 0.1562, 0.03125, 0.1719, 0.03125, 0.1875, 0.01562, 0.1875, 0.01562, 0.1719, 0.03125, 0.1875, 0.03125, 0.2031, 0.01562, 0.2031, 0.01562, 0.1875, 0.03125, 0.2031, 0.03125, 0.2188, 0.01562, 0.2188, 0.01562, 0.2031, 0.03125, 0.2188, 0.03125, 0.2344, 0.01562, 0.2344, 0.01562, 0.2188, 0.2656, 0.2188, 0.2656, 0.2344, 0.25, 0.2344, 0.25, 0.2188, 0.25, 0.2188, 0.25, 0.2344, 0.2344, 0.2344, 0.2344, 0.2188, 0.2344, 0.2188, 0.2344, 0.2344, 0.2187, 0.2344, 0.2187, 0.2188, 0.2187, 0.2188, 0.2187, 0.2344, 0.2031, 0.2344, 0.2031, 0.2188, 0.2031, 0.2188, 0.2031, 0.2344, 0.1875, 0.2344, 0.1875, 0.2188, 0.1875, 0.2188, 0.1875, 0.2344, 0.1719, 0.2344, 0.1719, 0.2188, 0.1719, 0.2188, 0.1719, 0.2344, 0.1562, 0.2344, 0.1562, 0.2187, 0.1562, 0.2187, 0.1562, 0.2344, 0.1406, 0.2344, 0.1406, 0.2187, 0.1406, 0.2187, 0.1406, 0.2344, 0.125, 0.2344, 0.125, 0.2187, 0.125, 0.2187, 0.125, 0.2344, 0.1094, 0.2344, 0.1094, 0.2187, 0.1094, 0.2187, 0.1094, 0.2344, 0.09375, 0.2344, 0.09375, 0.2188, 0.09375, 0.2188, 0.09375, 0.2344, 0.07812, 0.2344, 0.07812, 0.2188, 0.07812, 0.2188, 0.07812, 0.2344, 0.0625, 0.2344, 0.0625, 0.2188, 0.0625, 0.2188, 0.0625, 0.2344, 0.04687, 0.2344, 0.04687, 0.2188, 0.04687, 0.2188, 0.04687, 0.2344, 0.03125, 0.2344, 0.03125, 0.2188, 0.2656, 0.2031, 0.2656, 0.2188, 0.25, 0.2188, 0.25, 0.2031, 0.25, 0.2031, 0.25, 0.2188, 0.2344, 0.2188, 0.2344, 0.2031, 0.2344, 0.2031, 0.2344, 0.2188, 0.2187, 0.2188, 0.2187, 0.2031, 0.2187, 0.2031, 0.2187, 0.2188, 0.2031, 0.2188, 0.2031, 0.2031, 0.2031, 0.2031, 0.2031, 0.2188, 0.1875, 0.2188, 0.1875, 0.2031, 0.1875, 0.2031, 0.1875, 0.2188, 0.1719, 0.2188, 0.1719, 0.2031, 0.1719, 0.2031, 0.1719, 0.2188, 0.1562, 0.2187, 0.1562, 0.2031, 0.1562, 0.2031, 0.1562, 0.2187, 0.1406, 0.2187, 0.1406, 0.2031, 0.1406, 0.2031, 0.1406, 0.2187, 0.125, 0.2187, 0.125, 0.2031, 0.125, 0.2031, 0.125, 0.2187, 0.1094, 0.2187, 0.1094, 0.2031, 0.1094, 0.2031, 0.1094, 0.2187, 0.09375, 0.2188, 0.09375, 0.2031, 0.09375, 0.2031, 0.09375, 0.2188, 0.07812, 0.2188, 0.07812, 0.2031, 0.07812, 0.2031, 0.07812, 0.2188, 0.0625, 0.2188, 0.0625, 0.2031, 0.0625, 0.2031, 0.0625, 0.2188, 0.04687, 0.2188, 0.04687, 0.2031, 0.04687, 0.2031, 0.04687, 0.2188, 0.03125, 0.2188, 0.03125, 0.2031, 0.2656, 0.1875, 0.2656, 0.2031, 0.25, 0.2031, 0.25, 0.1875, 0.25, 0.1875, 0.25, 0.2031, 0.2344, 0.2031, 0.2344, 0.1875, 0.2344, 0.1875, 0.2344, 0.2031, 0.2187, 0.2031, 0.2187, 0.1875, 0.2187, 0.1875, 0.2187, 0.2031, 0.2031, 0.2031, 0.2031, 0.1875, 0.2031, 0.1875, 0.2031, 0.2031, 0.1875, 0.2031, 0.1875, 0.1875, 0.1875, 0.1875, 0.1875, 0.2031, 0.1719, 0.2031, 0.1719, 0.1875, 0.1719, 0.1875, 0.1719, 0.2031, 0.1562, 0.2031, 0.1562, 0.1875, 0.1562, 0.1875, 0.1562, 0.2031, 0.1406, 0.2031, 0.1406, 0.1875, 0.1406, 0.1875, 0.1406, 0.2031, 0.125, 0.2031, 0.125, 0.1875, 0.125, 0.1875, 0.125, 0.2031, 0.1094, 0.2031, 0.1094, 0.1875, 0.1094, 0.1875, 0.1094, 0.2031, 0.09375, 0.2031, 0.09375, 0.1875, 0.09375, 0.1875, 0.09375, 0.2031, 0.07812, 0.2031, 0.07812, 0.1875, 0.07812, 0.1875, 0.07812, 0.2031, 0.0625, 0.2031, 0.0625, 0.1875, 0.0625, 0.1875, 0.0625, 0.2031, 0.04687, 0.2031, 0.04687, 0.1875, 0.04687, 0.1875, 0.04687, 0.2031, 0.03125, 0.2031, 0.03125, 0.1875, 0.2656, 0.1719, 0.2656, 0.1875, 0.25, 0.1875, 0.25, 0.1719, 0.25, 0.1719, 0.25, 0.1875, 0.2344, 0.1875, 0.2344, 0.1719, 0.2344, 0.1719, 0.2344, 0.1875, 0.2187, 0.1875, 0.2187, 0.1719, 0.2187, 0.1719, 0.2187, 0.1875, 0.2031, 0.1875, 0.2031, 0.1719, 0.2031, 0.1719, 0.2031, 0.1875, 0.1875, 0.1875, 0.1875, 0.1719, 0.1875, 0.1719, 0.1875, 0.1875, 0.1719, 0.1875, 0.1719, 0.1719, 0.1719, 0.1719, 0.1719, 0.1875, 0.1562, 0.1875, 0.1562, 0.1719, 0.1562, 0.1719, 0.1562, 0.1875, 0.1406, 0.1875, 0.1406, 0.1719, 0.1406, 0.1719, 0.1406, 0.1875, 0.125, 0.1875, 0.125, 0.1719, 0.125, 0.1719, 0.125, 0.1875, 0.1094, 0.1875, 0.1094, 0.1719, 0.1094, 0.1719, 0.1094, 0.1875, 0.09375, 0.1875, 0.09375, 0.1719, 0.09375, 0.1719, 0.09375, 0.1875, 0.07812, 0.1875, 0.07812, 0.1719, 0.07812, 0.1719, 0.07812, 0.1875, 0.0625, 0.1875, 0.0625, 0.1719, 0.0625, 0.1719, 0.0625, 0.1875, 0.04687, 0.1875, 0.04687, 0.1719, 0.04687, 0.1719, 0.04687, 0.1875, 0.03125, 0.1875, 0.03125, 0.1719, 0.2656, 0.1562, 0.2656, 0.1719, 0.25, 0.1719, 0.25, 0.1562, 0.25, 0.1562, 0.25, 0.1719, 0.2344, 0.1719, 0.2344, 0.1562, 0.2344, 0.1562, 0.2344, 0.1719, 0.2187, 0.1719, 0.2187, 0.1562, 0.2187, 0.1562, 0.2187, 0.1719, 0.2031, 0.1719, 0.2031, 0.1562, 0.2031, 0.1562, 0.2031, 0.1719, 0.1875, 0.1719, 0.1875, 0.1562, 0.1875, 0.1562, 0.1875, 0.1719, 0.1719, 0.1719, 0.1719, 0.1562, 0.1719, 0.1562, 0.1719, 0.1719, 0.1562, 0.1719, 0.1562, 0.1562, 0.1562, 0.1562, 0.1562, 0.1719, 0.1406, 0.1719, 0.1406, 0.1562, 0.1406, 0.1562, 0.1406, 0.1719, 0.125, 0.1719, 0.125, 0.1562, 0.125, 0.1562, 0.125, 0.1719, 0.1094, 0.1719, 0.1094, 0.1562, 0.1094, 0.1562, 0.1094, 0.1719, 0.09375, 0.1719, 0.09375, 0.1562, 0.09375, 0.1562, 0.09375, 0.1719, 0.07812, 0.1719, 0.07812, 0.1562, 0.07812, 0.1562, 0.07812, 0.1719, 0.0625, 0.1719, 0.0625, 0.1562, 0.0625, 0.1562, 0.0625, 0.1719, 0.04687, 0.1719, 0.04687, 0.1562, 0.04687, 0.1562, 0.04687, 0.1719, 0.03125, 0.1719, 0.03125, 0.1562, 0.2656, 0.1406, 0.2656, 0.1562, 0.25, 0.1562, 0.25, 0.1406, 0.25, 0.1406, 0.25, 0.1562, 0.2344, 0.1562, 0.2344, 0.1406, 0.2344, 0.1406, 0.2344, 0.1562, 0.2187, 0.1562, 0.2187, 0.1406, 0.2187, 0.1406, 0.2187, 0.1562, 0.2031, 0.1562, 0.2031, 0.1406, 0.2031, 0.1406, 0.2031, 0.1562, 0.1875, 0.1562, 0.1875, 0.1406, 0.1875, 0.1406, 0.1875, 0.1562, 0.1719, 0.1562, 0.1719, 0.1406, 0.1719, 0.1406, 0.1719, 0.1562, 0.1562, 0.1562, 0.1562, 0.1406, 0.1562, 0.1406, 0.1562, 0.1562, 0.1406, 0.1562, 0.1406, 0.1406, 0.1406, 0.1406, 0.1406, 0.1562, 0.125, 0.1562, 0.125, 0.1406, 0.125, 0.1406, 0.125, 0.1562, 0.1094, 0.1562, 0.1094, 0.1406, 0.1094, 0.1406, 0.1094, 0.1562, 0.09375, 0.1562, 0.09375, 0.1406, 0.09375, 0.1406, 0.09375, 0.1562, 0.07812, 0.1562, 0.07812, 0.1406, 0.07812, 0.1406, 0.07812, 0.1562, 0.0625, 0.1562, 0.0625, 0.1406, 0.0625, 0.1406, 0.0625, 0.1562, 0.04687, 0.1562, 0.04687, 0.1406, 0.04687, 0.1406, 0.04687, 0.1562, 0.03125, 0.1562, 0.03125, 0.1406, 0.2656, 0.125, 0.2656, 0.1406, 0.25, 0.1406, 0.25, 0.125, 0.25, 0.125, 0.25, 0.1406, 0.2344, 0.1406, 0.2344, 0.125, 0.2344, 0.125, 0.2344, 0.1406, 0.2187, 0.1406, 0.2187, 0.125, 0.2187, 0.125, 0.2187, 0.1406, 0.2031, 0.1406, 0.2031, 0.125, 0.2031, 0.125, 0.2031, 0.1406, 0.1875, 0.1406, 0.1875, 0.125, 0.1875, 0.125, 0.1875, 0.1406, 0.1719, 0.1406, 0.1719, 0.125, 0.1719, 0.125, 0.1719, 0.1406, 0.1562, 0.1406, 0.1562, 0.125, 0.1562, 0.125, 0.1562, 0.1406, 0.1406, 0.1406, 0.1406, 0.125, 0.1406, 0.125, 0.1406, 0.1406, 0.125, 0.1406, 0.125, 0.125, 0.125, 0.125, 0.125, 0.1406, 0.1094, 0.1406, 0.1094, 0.125, 0.1094, 0.125, 0.1094, 0.1406, 0.09375, 0.1406, 0.09375, 0.125, 0.09375, 0.125, 0.09375, 0.1406, 0.07812, 0.1406, 0.07812, 0.125, 0.07812, 0.125, 0.07812, 0.1406, 0.0625, 0.1406, 0.0625, 0.125, 0.0625, 0.125, 0.0625, 0.1406, 0.04687, 0.1406, 0.04687, 0.125, 0.04687, 0.125, 0.04687, 0.1406, 0.03125, 0.1406, 0.03125, 0.125, 0.2656, 0.1094, 0.2656, 0.125, 0.25, 0.125, 0.25, 0.1094, 0.25, 0.1094, 0.25, 0.125, 0.2344, 0.125, 0.2344, 0.1094, 0.2344, 0.1094, 0.2344, 0.125, 0.2187, 0.125, 0.2187, 0.1094, 0.2187, 0.1094, 0.2187, 0.125, 0.2031, 0.125, 0.2031, 0.1094, 0.2031, 0.1094, 0.2031, 0.125, 0.1875, 0.125, 0.1875, 0.1094, 0.1875, 0.1094, 0.1875, 0.125, 0.1719, 0.125, 0.1719, 0.1094, 0.1719, 0.1094, 0.1719, 0.125, 0.1562, 0.125, 0.1562, 0.1094, 0.1562, 0.1094, 0.1562, 0.125, 0.1406, 0.125, 0.1406, 0.1094, 0.1406, 0.1094, 0.1406, 0.125, 0.125, 0.125, 0.125, 0.1094, 0.125, 0.1094, 0.125, 0.125, 0.1094, 0.125, 0.1094, 0.1094, 0.1094, 0.1094, 0.1094, 0.125, 0.09375, 0.125, 0.09375, 0.1094, 0.09375, 0.1094, 0.09375, 0.125, 0.07812, 0.125, 0.07813, 0.1094, 0.07813, 0.1094, 0.07812, 0.125, 0.0625, 0.125, 0.0625, 0.1094, 0.0625, 0.1094, 0.0625, 0.125, 0.04687, 0.125, 0.04688, 0.1094, 0.04688, 0.1094, 0.04687, 0.125, 0.03125, 0.125, 0.03125, 0.1094, 0.2656, 0.09375, 0.2656, 0.1094, 0.25, 0.1094, 0.25, 0.09375, 0.25, 0.09375, 0.25, 0.1094, 0.2344, 0.1094, 0.2344, 0.09375, 0.2344, 0.09375, 0.2344, 0.1094, 0.2187, 0.1094, 0.2187, 0.09375, 0.2187, 0.09375, 0.2187, 0.1094, 0.2031, 0.1094, 0.2031, 0.09375, 0.2031, 0.09375, 0.2031, 0.1094, 0.1875, 0.1094, 0.1875, 0.09375, 0.1875, 0.09375, 0.1875, 0.1094, 0.1719, 0.1094, 0.1719, 0.09375, 0.1719, 0.09375, 0.1719, 0.1094, 0.1562, 0.1094, 0.1562, 0.09375, 0.1562, 0.09375, 0.1562, 0.1094, 0.1406, 0.1094, 0.1406, 0.09375, 0.1406, 0.09375, 0.1406, 0.1094, 0.125, 0.1094, 0.125, 0.09375, 0.125, 0.09375, 0.125, 0.1094, 0.1094, 0.1094, 0.1094, 0.09375, 0.1094, 0.09375, 0.1094, 0.1094, 0.09375, 0.1094, 0.09375, 0.09375, 0.09375, 0.09375, 0.09375, 0.1094, 0.07813, 0.1094, 0.07813, 0.09375, 0.07813, 0.09375, 0.07813, 0.1094, 0.0625, 0.1094, 0.0625, 0.09375, 0.0625, 0.09375, 0.0625, 0.1094, 0.04688, 0.1094, 0.04688, 0.09375, 0.04688, 0.09375, 0.04688, 0.1094, 0.03125, 0.1094, 0.03125, 0.09375, 0.2656, 0.07812, 0.2656, 0.09375, 0.25, 0.09375, 0.25, 0.07812, 0.25, 0.07812, 0.25, 0.09375, 0.2344, 0.09375, 0.2344, 0.07812, 0.2344, 0.07812, 0.2344, 0.09375, 0.2187, 0.09375, 0.2187, 0.07812, 0.2187, 0.07812, 0.2187, 0.09375, 0.2031, 0.09375, 0.2031, 0.07812, 0.2031, 0.07812, 0.2031, 0.09375, 0.1875, 0.09375, 0.1875, 0.07812, 0.1875, 0.07812, 0.1875, 0.09375, 0.1719, 0.09375, 0.1719, 0.07812, 0.1719, 0.07812, 0.1719, 0.09375, 0.1562, 0.09375, 0.1562, 0.07812, 0.1562, 0.07812, 0.1562, 0.09375, 0.1406, 0.09375, 0.1406, 0.07812, 0.1406, 0.07812, 0.1406, 0.09375, 0.125, 0.09375, 0.125, 0.07812, 0.125, 0.07812, 0.125, 0.09375, 0.1094, 0.09375, 0.1094, 0.07812, 0.1094, 0.07812, 0.1094, 0.09375, 0.09375, 0.09375, 0.09375, 0.07812, 0.09375, 0.07812, 0.09375, 0.09375, 0.07813, 0.09375, 0.07813, 0.07812, 0.07813, 0.07812, 0.07813, 0.09375, 0.0625, 0.09375, 0.0625, 0.07812, 0.0625, 0.07812, 0.0625, 0.09375, 0.04688, 0.09375, 0.04688, 0.07812, 0.04688, 0.07812, 0.04688, 0.09375, 0.03125, 0.09375, 0.03125, 0.07812, 0.2656, 0.0625, 0.2656, 0.07812, 0.25, 0.07812, 0.25, 0.0625, 0.25, 0.0625, 0.25, 0.07812, 0.2344, 0.07812, 0.2344, 0.0625, 0.2344, 0.0625, 0.2344, 0.07812, 0.2187, 0.07812, 0.2187, 0.0625, 0.2187, 0.0625, 0.2187, 0.07812, 0.2031, 0.07812, 0.2031, 0.0625, 0.2031, 0.0625, 0.2031, 0.07812, 0.1875, 0.07812, 0.1875, 0.0625, 0.1875, 0.0625, 0.1875, 0.07812, 0.1719, 0.07812, 0.1719, 0.0625, 0.1719, 0.0625, 0.1719, 0.07812, 0.1562, 0.07812, 0.1562, 0.0625, 0.1562, 0.0625, 0.1562, 0.07812, 0.1406, 0.07812, 0.1406, 0.0625, 0.1406, 0.0625, 0.1406, 0.07812, 0.125, 0.07812, 0.125, 0.0625, 0.125, 0.0625, 0.125, 0.07812, 0.1094, 0.07812, 0.1094, 0.0625, 0.1094, 0.0625, 0.1094, 0.07812, 0.09375, 0.07812, 0.09375, 0.0625, 0.09375, 0.0625, 0.09375, 0.07812, 0.07813, 0.07812, 0.07813, 0.0625, 0.07813, 0.0625, 0.07813, 0.07812, 0.0625, 0.07812, 0.0625, 0.0625, 0.0625, 0.0625, 0.0625, 0.07812, 0.04688, 0.07812, 0.04688, 0.0625, 0.04688, 0.0625, 0.04688, 0.07812, 0.03125, 0.07812, 0.03125, 0.0625, 0.2656, 0.04688, 0.2656, 0.0625, 0.25, 0.0625, 0.25, 0.04688, 0.25, 0.04688, 0.25, 0.0625, 0.2344, 0.0625, 0.2344, 0.04688, 0.2344, 0.04688, 0.2344, 0.0625, 0.2187, 0.0625, 0.2187, 0.04688, 0.2187, 0.04688, 0.2187, 0.0625, 0.2031, 0.0625, 0.2031, 0.04688, 0.2031, 0.04688, 0.2031, 0.0625, 0.1875, 0.0625, 0.1875, 0.04688, 0.1875, 0.04688, 0.1875, 0.0625, 0.1719, 0.0625, 0.1719, 0.04687, 0.1719, 0.04687, 0.1719, 0.0625, 0.1562, 0.0625, 0.1562, 0.04687, 0.1562, 0.04687, 0.1562, 0.0625, 0.1406, 0.0625, 0.1406, 0.04687, 0.1406, 0.04687, 0.1406, 0.0625, 0.125, 0.0625, 0.125, 0.04687, 0.125, 0.04687, 0.125, 0.0625, 0.1094, 0.0625, 0.1094, 0.04687, 0.1094, 0.04687, 0.1094, 0.0625, 0.09375, 0.0625, 0.09375, 0.04687, 0.09375, 0.04687, 0.09375, 0.0625, 0.07813, 0.0625, 0.07813, 0.04688, 0.07813, 0.04688, 0.07813, 0.0625, 0.0625, 0.0625, 0.0625, 0.04688, 0.0625, 0.04688, 0.0625, 0.0625, 0.04688, 0.0625, 0.04688, 0.04688, 0.04688, 0.04688, 0.04688, 0.0625, 0.03125, 0.0625, 0.03125, 0.04688, 0.2656, 0.03125, 0.2656, 0.04688, 0.25, 0.04688, 0.25, 0.03125, 0.25, 0.03125, 0.25, 0.04688, 0.2344, 0.04688, 0.2344, 0.03125, 0.2344, 0.03125, 0.2344, 0.04688, 0.2187, 0.04688, 0.2187, 0.03125, 0.2187, 0.03125, 0.2187, 0.04688, 0.2031, 0.04688, 0.2031, 0.03125, 0.2031, 0.03125, 0.2031, 0.04688, 0.1875, 0.04688, 0.1875, 0.03125, 0.1875, 0.03125, 0.1875, 0.04688, 0.1719, 0.04687, 0.1719, 0.03125, 0.1719, 0.03125, 0.1719, 0.04687, 0.1562, 0.04687, 0.1562, 0.03125, 0.1562, 0.03125, 0.1562, 0.04687, 0.1406, 0.04687, 0.1406, 0.03125, 0.1406, 0.03125, 0.1406, 0.04687, 0.125, 0.04687, 0.125, 0.03125, 0.125, 0.03125, 0.125, 0.04687, 0.1094, 0.04687, 0.1094, 0.03125, 0.1094, 0.03125, 0.1094, 0.04687, 0.09375, 0.04687, 0.09375, 0.03125, 0.09375, 0.03125, 0.09375, 0.04687, 0.07813, 0.04688, 0.07813, 0.03125, 0.07813, 0.03125, 0.07813, 0.04688, 0.0625, 0.04688, 0.0625, 0.03125, 0.0625, 0.03125, 0.0625, 0.04688, 0.04688, 0.04688, 0.04688, 0.03125, 0.04688, 0.03125, 0.04688, 0.04688, 0.03125, 0.04688, 0.03125, 0.03125, 0.2656, 0.01562, 0.2656, 0.03125, 0.25, 0.03125, 0.25, 0.01562, 0.25, 0.01562, 0.25, 0.03125, 0.2344, 0.03125, 0.2344, 0.01562, 0.2344, 0.01562, 0.2344, 0.03125, 0.2187, 0.03125, 0.2188, 0.01562, 0.2188, 0.01562, 0.2187, 0.03125, 0.2031, 0.03125, 0.2031, 0.01562, 0.2031, 0.01562, 0.2031, 0.03125, 0.1875, 0.03125, 0.1875, 0.01562, 0.1875, 0.01562, 0.1875, 0.03125, 0.1719, 0.03125, 0.1719, 0.01562, 0.1719, 0.01562, 0.1719, 0.03125, 0.1562, 0.03125, 0.1562, 0.01562, 0.1562, 0.01562, 0.1562, 0.03125, 0.1406, 0.03125, 0.1406, 0.01562, 0.1406, 0.01562, 0.1406, 0.03125, 0.125, 0.03125, 0.125, 0.01562, 0.125, 0.01562, 0.125, 0.03125, 0.1094, 0.03125, 0.1094, 0.01562, 0.1094, 0.01562, 0.1094, 0.03125, 0.09375, 0.03125, 0.09375, 0.01562, 0.09375, 0.01562, 0.09375, 0.03125, 0.07813, 0.03125, 0.07813, 0.01562, 0.07813, 0.01562, 0.07813, 0.03125, 0.0625, 0.03125, 0.0625, 0.01562, 0.0625, 0.01562, 0.0625, 0.03125, 0.04688, 0.03125, 0.04688, 0.01562, 0.04688, 0.01562, 0.04688, 0.03125, 0.03125, 0.03125, 0.03125, 0.01562, 0.2656, 0.0, 0.2656, 0.01562, 0.25, 0.01562, 0.25, 0.0, 0.25, 0.0, 0.25, 0.01562, 0.2344, 0.01562, 0.2344, 0.0, 0.2344, 0.0, 0.2344, 0.01562, 0.2188, 0.01562, 0.2188, 0.0, 0.2188, 0.0, 0.2188, 0.01562, 0.2031, 0.01562, 0.2031, 0.0, 0.2031, 0.0, 0.2031, 0.01562, 0.1875, 0.01562, 0.1875, 0.0, 0.1875, 0.0, 0.1875, 0.01562, 0.1719, 0.01562, 0.1719, 0.0, 0.1719, 0.0, 0.1719, 0.01562, 0.1562, 0.01562, 0.1562, 0.0, 0.1562, 0.0, 0.1562, 0.01562, 0.1406, 0.01562, 0.1406, 0.0, 0.1406, 0.0, 0.1406, 0.01562, 0.125, 0.01562, 0.125, 0.0, 0.125, 0.0, 0.125, 0.01562, 0.1094, 0.01562, 0.1094, 0.0, 0.1094, 0.0, 0.1094, 0.01562, 0.09375, 0.01562, 0.09375, 0.0, 0.09375, 0.0, 0.09375, 0.01562, 0.07813, 0.01562, 0.07812, 0.0, 0.07812, 0.0, 0.07813, 0.01562, 0.0625, 0.01562, 0.0625, 0.0, 0.0625, 0.0, 0.0625, 0.01562, 0.04688, 0.01562, 0.04688, 0.0, 0.04688, 0.0, 0.04688, 0.01562, 0.03125, 0.01562, 0.03125, 0.0, 0.5312, 0.2188, 0.5312, 0.2344, 0.5156, 0.2344, 0.5156, 0.2188, 0.5156, 0.2188, 0.5156, 0.2344, 0.5, 0.2344, 0.5, 0.2188, 0.5, 0.2188, 0.5, 0.2344, 0.4844, 0.2344, 0.4844, 0.2188, 0.4844, 0.2188, 0.4844, 0.2344, 0.4688, 0.2344, 0.4688, 0.2188, 0.4688, 0.2188, 0.4688, 0.2344, 0.4531, 0.2344, 0.4531, 0.2188, 0.4531, 0.2188, 0.4531, 0.2344, 0.4375, 0.2344, 0.4375, 0.2188, 0.4375, 0.2188, 0.4375, 0.2344, 0.4219, 0.2344, 0.4219, 0.2187, 0.4219, 0.2187, 0.4219, 0.2344, 0.4062, 0.2344, 0.4062, 0.2187, 0.4062, 0.2187, 0.4062, 0.2344, 0.3906, 0.2344, 0.3906, 0.2187, 0.3906, 0.2187, 0.3906, 0.2344, 0.375, 0.2344, 0.375, 0.2187, 0.375, 0.2187, 0.375, 0.2344, 0.3594, 0.2344, 0.3594, 0.2188, 0.3594, 0.2188, 0.3594, 0.2344, 0.3438, 0.2344, 0.3438, 0.2188, 0.3438, 0.2188, 0.3438, 0.2344, 0.3281, 0.2344, 0.3281, 0.2188, 0.3281, 0.2188, 0.3281, 0.2344, 0.3125, 0.2344, 0.3125, 0.2188, 0.3125, 0.2188, 0.3125, 0.2344, 0.2969, 0.2344, 0.2969, 0.2188, 0.5312, 0.2031, 0.5312, 0.2188, 0.5156, 0.2188, 0.5156, 0.2031, 0.5156, 0.2031, 0.5156, 0.2188, 0.5, 0.2188, 0.5, 0.2031, 0.5, 0.2031, 0.5, 0.2188, 0.4844, 0.2188, 0.4844, 0.2031, 0.4844, 0.2031, 0.4844, 0.2188, 0.4688, 0.2188, 0.4688, 0.2031, 0.4688, 0.2031, 0.4688, 0.2188, 0.4531, 0.2188, 0.4531, 0.2031, 0.4531, 0.2031, 0.4531, 0.2188, 0.4375, 0.2188, 0.4375, 0.2031, 0.4375, 0.2031, 0.4375, 0.2188, 0.4219, 0.2187, 0.4219, 0.2031, 0.4219, 0.2031, 0.4219, 0.2187, 0.4062, 0.2187, 0.4062, 0.2031, 0.4062, 0.2031, 0.4062, 0.2187, 0.3906, 0.2187, 0.3906, 0.2031, 0.3906, 0.2031, 0.3906, 0.2187, 0.375, 0.2187, 0.375, 0.2031, 0.375, 0.2031, 0.375, 0.2187, 0.3594, 0.2188, 0.3594, 0.2031, 0.3594, 0.2031, 0.3594, 0.2188, 0.3438, 0.2188, 0.3438, 0.2031, 0.3438, 0.2031, 0.3438, 0.2188, 0.3281, 0.2188, 0.3281, 0.2031, 0.3281, 0.2031, 0.3281, 0.2188, 0.3125, 0.2188, 0.3125, 0.2031, 0.3125, 0.2031, 0.3125, 0.2188, 0.2969, 0.2188, 0.2969, 0.2031, 0.5312, 0.1875, 0.5312, 0.2031, 0.5156, 0.2031, 0.5156, 0.1875, 0.5156, 0.1875, 0.5156, 0.2031, 0.5, 0.2031, 0.5, 0.1875, 0.5, 0.1875, 0.5, 0.2031, 0.4844, 0.2031, 0.4844, 0.1875, 0.4844, 0.1875, 0.4844, 0.2031, 0.4688, 0.2031, 0.4688, 0.1875, 0.4688, 0.1875, 0.4688, 0.2031, 0.4531, 0.2031, 0.4531, 0.1875, 0.4531, 0.1875, 0.4531, 0.2031, 0.4375, 0.2031, 0.4375, 0.1875, 0.4375, 0.1875, 0.4375, 0.2031, 0.4219, 0.2031, 0.4219, 0.1875, 0.4219, 0.1875, 0.4219, 0.2031, 0.4062, 0.2031, 0.4062, 0.1875, 0.4062, 0.1875, 0.4062, 0.2031, 0.3906, 0.2031, 0.3906, 0.1875, 0.3906, 0.1875, 0.3906, 0.2031, 0.375, 0.2031, 0.375, 0.1875, 0.375, 0.1875, 0.375, 0.2031, 0.3594, 0.2031, 0.3594, 0.1875, 0.3594, 0.1875, 0.3594, 0.2031, 0.3438, 0.2031, 0.3438, 0.1875, 0.3438, 0.1875, 0.3438, 0.2031, 0.3281, 0.2031, 0.3281, 0.1875, 0.3281, 0.1875, 0.3281, 0.2031, 0.3125, 0.2031, 0.3125, 0.1875, 0.3125, 0.1875, 0.3125, 0.2031, 0.2969, 0.2031, 0.2969, 0.1875, 0.5312, 0.1719, 0.5312, 0.1875, 0.5156, 0.1875, 0.5156, 0.1719, 0.5156, 0.1719, 0.5156, 0.1875, 0.5, 0.1875, 0.5, 0.1719, 0.5, 0.1719, 0.5, 0.1875, 0.4844, 0.1875, 0.4844, 0.1719, 0.4844, 0.1719, 0.4844, 0.1875, 0.4688, 0.1875, 0.4688, 0.1719, 0.4688, 0.1719, 0.4688, 0.1875, 0.4531, 0.1875, 0.4531, 0.1719, 0.4531, 0.1719, 0.4531, 0.1875, 0.4375, 0.1875, 0.4375, 0.1719, 0.4375, 0.1719, 0.4375, 0.1875, 0.4219, 0.1875, 0.4219, 0.1719, 0.4219, 0.1719, 0.4219, 0.1875, 0.4062, 0.1875, 0.4062, 0.1719, 0.4062, 0.1719, 0.4062, 0.1875, 0.3906, 0.1875, 0.3906, 0.1719, 0.3906, 0.1719, 0.3906, 0.1875, 0.375, 0.1875, 0.375, 0.1719, 0.375, 0.1719, 0.375, 0.1875, 0.3594, 0.1875, 0.3594, 0.1719, 0.3594, 0.1719, 0.3594, 0.1875, 0.3438, 0.1875, 0.3438, 0.1719, 0.3438, 0.1719, 0.3438, 0.1875, 0.3281, 0.1875, 0.3281, 0.1719, 0.3281, 0.1719, 0.3281, 0.1875, 0.3125, 0.1875, 0.3125, 0.1719, 0.3125, 0.1719, 0.3125, 0.1875, 0.2969, 0.1875, 0.2969, 0.1719, 0.5312, 0.1562, 0.5312, 0.1719, 0.5156, 0.1719, 0.5156, 0.1562, 0.5156, 0.1562, 0.5156, 0.1719, 0.5, 0.1719, 0.5, 0.1562, 0.5, 0.1562, 0.5, 0.1719, 0.4844, 0.1719, 0.4844, 0.1562, 0.4844, 0.1562, 0.4844, 0.1719, 0.4688, 0.1719, 0.4688, 0.1562, 0.4688, 0.1562, 0.4688, 0.1719, 0.4531, 0.1719, 0.4531, 0.1562, 0.4531, 0.1562, 0.4531, 0.1719, 0.4375, 0.1719, 0.4375, 0.1562, 0.4375, 0.1562, 0.4375, 0.1719, 0.4219, 0.1719, 0.4219, 0.1562, 0.4219, 0.1562, 0.4219, 0.1719, 0.4062, 0.1719, 0.4062, 0.1562, 0.4062, 0.1562, 0.4062, 0.1719, 0.3906, 0.1719, 0.3906, 0.1562, 0.3906, 0.1562, 0.3906, 0.1719, 0.375, 0.1719, 0.375, 0.1562, 0.375, 0.1562, 0.375, 0.1719, 0.3594, 0.1719, 0.3594, 0.1562, 0.3594, 0.1562, 0.3594, 0.1719, 0.3438, 0.1719, 0.3438, 0.1562, 0.3438, 0.1562, 0.3438, 0.1719, 0.3281, 0.1719, 0.3281, 0.1562, 0.3281, 0.1562, 0.3281, 0.1719, 0.3125, 0.1719, 0.3125, 0.1562, 0.3125, 0.1562, 0.3125, 0.1719, 0.2969, 0.1719, 0.2969, 0.1562, 0.5312, 0.1406, 0.5312, 0.1562, 0.5156, 0.1562, 0.5156, 0.1406, 0.5156, 0.1406, 0.5156, 0.1562, 0.5, 0.1562, 0.5, 0.1406, 0.5, 0.1406, 0.5, 0.1562, 0.4844, 0.1562, 0.4844, 0.1406, 0.4844, 0.1406, 0.4844, 0.1562, 0.4688, 0.1562, 0.4688, 0.1406, 0.4688, 0.1406, 0.4688, 0.1562, 0.4531, 0.1562, 0.4531, 0.1406, 0.4531, 0.1406, 0.4531, 0.1562, 0.4375, 0.1562, 0.4375, 0.1406, 0.4375, 0.1406, 0.4375, 0.1562, 0.4219, 0.1562, 0.4219, 0.1406, 0.4219, 0.1406, 0.4219, 0.1562, 0.4062, 0.1562, 0.4062, 0.1406, 0.4062, 0.1406, 0.4062, 0.1562, 0.3906, 0.1562, 0.3906, 0.1406, 0.3906, 0.1406, 0.3906, 0.1562, 0.375, 0.1562, 0.375, 0.1406, 0.375, 0.1406, 0.375, 0.1562, 0.3594, 0.1562, 0.3594, 0.1406, 0.3594, 0.1406, 0.3594, 0.1562, 0.3438, 0.1562, 0.3438, 0.1406, 0.3438, 0.1406, 0.3438, 0.1562, 0.3281, 0.1562, 0.3281, 0.1406, 0.3281, 0.1406, 0.3281, 0.1562, 0.3125, 0.1562, 0.3125, 0.1406, 0.3125, 0.1406, 0.3125, 0.1562, 0.2969, 0.1562, 0.2969, 0.1406, 0.5312, 0.125, 0.5312, 0.1406, 0.5156, 0.1406, 0.5156, 0.125, 0.5156, 0.125, 0.5156, 0.1406, 0.5, 0.1406, 0.5, 0.125, 0.5, 0.125, 0.5, 0.1406, 0.4844, 0.1406, 0.4844, 0.125, 0.4844, 0.125, 0.4844, 0.1406, 0.4688, 0.1406, 0.4688, 0.125, 0.4688, 0.125, 0.4688, 0.1406, 0.4531, 0.1406, 0.4531, 0.125, 0.4531, 0.125, 0.4531, 0.1406, 0.4375, 0.1406, 0.4375, 0.125, 0.4375, 0.125, 0.4375, 0.1406, 0.4219, 0.1406, 0.4219, 0.125, 0.4219, 0.125, 0.4219, 0.1406, 0.4062, 0.1406, 0.4062, 0.125, 0.4062, 0.125, 0.4062, 0.1406, 0.3906, 0.1406, 0.3906, 0.125, 0.3906, 0.125, 0.3906, 0.1406, 0.375, 0.1406, 0.375, 0.125, 0.375, 0.125, 0.375, 0.1406, 0.3594, 0.1406, 0.3594, 0.125, 0.3594, 0.125, 0.3594, 0.1406, 0.3438, 0.1406, 0.3438, 0.125, 0.3438, 0.125, 0.3438, 0.1406, 0.3281, 0.1406, 0.3281, 0.125, 0.3281, 0.125, 0.3281, 0.1406, 0.3125, 0.1406, 0.3125, 0.125, 0.3125, 0.125, 0.3125, 0.1406, 0.2969, 0.1406, 0.2969, 0.125, 0.5312, 0.1094, 0.5312, 0.125, 0.5156, 0.125, 0.5156, 0.1094, 0.5156, 0.1094, 0.5156, 0.125, 0.5, 0.125, 0.5, 0.1094, 0.5, 0.1094, 0.5, 0.125, 0.4844, 0.125, 0.4844, 0.1094, 0.4844, 0.1094, 0.4844, 0.125, 0.4688, 0.125, 0.4688, 0.1094, 0.4688, 0.1094, 0.4688, 0.125, 0.4531, 0.125, 0.4531, 0.1094, 0.4531, 0.1094, 0.4531, 0.125, 0.4375, 0.125, 0.4375, 0.1094, 0.4375, 0.1094, 0.4375, 0.125, 0.4219, 0.125, 0.4219, 0.1094, 0.4219, 0.1094, 0.4219, 0.125, 0.4062, 0.125, 0.4062, 0.1094, 0.4062, 0.1094, 0.4062, 0.125, 0.3906, 0.125, 0.3906, 0.1094, 0.3906, 0.1094, 0.3906, 0.125, 0.375, 0.125, 0.375, 0.1094, 0.375, 0.1094, 0.375, 0.125, 0.3594, 0.125, 0.3594, 0.1094, 0.3594, 0.1094, 0.3594, 0.125, 0.3438, 0.125, 0.3438, 0.1094, 0.3438, 0.1094, 0.3438, 0.125, 0.3281, 0.125, 0.3281, 0.1094, 0.3281, 0.1094, 0.3281, 0.125, 0.3125, 0.125, 0.3125, 0.1094, 0.3125, 0.1094, 0.3125, 0.125, 0.2969, 0.125, 0.2969, 0.1094, 0.5312, 0.09375, 0.5312, 0.1094, 0.5156, 0.1094, 0.5156, 0.09375, 0.5156, 0.09375, 0.5156, 0.1094, 0.5, 0.1094, 0.5, 0.09375, 0.5, 0.09375, 0.5, 0.1094, 0.4844, 0.1094, 0.4844, 0.09375, 0.4844, 0.09375, 0.4844, 0.1094, 0.4688, 0.1094, 0.4688, 0.09375, 0.4688, 0.09375, 0.4688, 0.1094, 0.4531, 0.1094, 0.4531, 0.09375, 0.4531, 0.09375, 0.4531, 0.1094, 0.4375, 0.1094, 0.4375, 0.09375, 0.4375, 0.09375, 0.4375, 0.1094, 0.4219, 0.1094, 0.4219, 0.09375, 0.4219, 0.09375, 0.4219, 0.1094, 0.4062, 0.1094, 0.4062, 0.09375, 0.4062, 0.09375, 0.4062, 0.1094, 0.3906, 0.1094, 0.3906, 0.09375, 0.3906, 0.09375, 0.3906, 0.1094, 0.375, 0.1094, 0.375, 0.09375, 0.375, 0.09375, 0.375, 0.1094, 0.3594, 0.1094, 0.3594, 0.09375, 0.3594, 0.09375, 0.3594, 0.1094, 0.3438, 0.1094, 0.3438, 0.09375, 0.3438, 0.09375, 0.3438, 0.1094, 0.3281, 0.1094, 0.3281, 0.09375, 0.3281, 0.09375, 0.3281, 0.1094, 0.3125, 0.1094, 0.3125, 0.09375, 0.3125, 0.09375, 0.3125, 0.1094, 0.2969, 0.1094, 0.2969, 0.09375, 0.5312, 0.07812, 0.5312, 0.09375, 0.5156, 0.09375, 0.5156, 0.07812, 0.5156, 0.07812, 0.5156, 0.09375, 0.5, 0.09375, 0.5, 0.07812, 0.5, 0.07812, 0.5, 0.09375, 0.4844, 0.09375, 0.4844, 0.07812, 0.4844, 0.07812, 0.4844, 0.09375, 0.4688, 0.09375, 0.4688, 0.07812, 0.4688, 0.07812, 0.4688, 0.09375, 0.4531, 0.09375, 0.4531, 0.07812, 0.4531, 0.07812, 0.4531, 0.09375, 0.4375, 0.09375, 0.4375, 0.07812, 0.4375, 0.07812, 0.4375, 0.09375, 0.4219, 0.09375, 0.4219, 0.07812, 0.4219, 0.07812, 0.4219, 0.09375, 0.4062, 0.09375, 0.4062, 0.07812, 0.4062, 0.07812, 0.4062, 0.09375, 0.3906, 0.09375, 0.3906, 0.07812, 0.3906, 0.07812, 0.3906, 0.09375, 0.375, 0.09375, 0.375, 0.07812, 0.375, 0.07812, 0.375, 0.09375, 0.3594, 0.09375, 0.3594, 0.07812, 0.3594, 0.07812, 0.3594, 0.09375, 0.3438, 0.09375, 0.3438, 0.07812, 0.3438, 0.07812, 0.3438, 0.09375, 0.3281, 0.09375, 0.3281, 0.07812, 0.3281, 0.07812, 0.3281, 0.09375, 0.3125, 0.09375, 0.3125, 0.07812, 0.3125, 0.07812, 0.3125, 0.09375, 0.2969, 0.09375, 0.2969, 0.07812, 0.5312, 0.0625, 0.5312, 0.07812, 0.5156, 0.07812, 0.5156, 0.0625, 0.5156, 0.0625, 0.5156, 0.07812, 0.5, 0.07812, 0.5, 0.0625, 0.5, 0.0625, 0.5, 0.07812, 0.4844, 0.07812, 0.4844, 0.0625, 0.4844, 0.0625, 0.4844, 0.07812, 0.4688, 0.07812, 0.4688, 0.0625, 0.4688, 0.0625, 0.4688, 0.07812, 0.4531, 0.07812, 0.4531, 0.0625, 0.4531, 0.0625, 0.4531, 0.07812, 0.4375, 0.07812, 0.4375, 0.0625, 0.4375, 0.0625, 0.4375, 0.07812, 0.4219, 0.07812, 0.4219, 0.0625, 0.4219, 0.0625, 0.4219, 0.07812, 0.4062, 0.07812, 0.4062, 0.0625, 0.4062, 0.0625, 0.4062, 0.07812, 0.3906, 0.07812, 0.3906, 0.0625, 0.3906, 0.0625, 0.3906, 0.07812, 0.375, 0.07812, 0.375, 0.0625, 0.375, 0.0625, 0.375, 0.07812, 0.3594, 0.07812, 0.3594, 0.0625, 0.3594, 0.0625, 0.3594, 0.07812, 0.3438, 0.07812, 0.3438, 0.0625, 0.3438, 0.0625, 0.3438, 0.07812, 0.3281, 0.07812, 0.3281, 0.0625, 0.3281, 0.0625, 0.3281, 0.07812, 0.3125, 0.07812, 0.3125, 0.0625, 0.3125, 0.0625, 0.3125, 0.07812, 0.2969, 0.07812, 0.2969, 0.0625, 0.5312, 0.04688, 0.5312, 0.0625, 0.5156, 0.0625, 0.5156, 0.04688, 0.5156, 0.04688, 0.5156, 0.0625, 0.5, 0.0625, 0.5, 0.04688, 0.5, 0.04688, 0.5, 0.0625, 0.4844, 0.0625, 0.4844, 0.04688, 0.4844, 0.04688, 0.4844, 0.0625, 0.4688, 0.0625, 0.4688, 0.04688, 0.4688, 0.04688, 0.4688, 0.0625, 0.4531, 0.0625, 0.4531, 0.04688, 0.4531, 0.04688, 0.4531, 0.0625, 0.4375, 0.0625, 0.4375, 0.04687, 0.4375, 0.04687, 0.4375, 0.0625, 0.4219, 0.0625, 0.4219, 0.04687, 0.4219, 0.04687, 0.4219, 0.0625, 0.4062, 0.0625, 0.4062, 0.04687, 0.4062, 0.04687, 0.4062, 0.0625, 0.3906, 0.0625, 0.3906, 0.04687, 0.3906, 0.04687, 0.3906, 0.0625, 0.375, 0.0625, 0.375, 0.04687, 0.375, 0.04687, 0.375, 0.0625, 0.3594, 0.0625, 0.3594, 0.04687, 0.3594, 0.04687, 0.3594, 0.0625, 0.3438, 0.0625, 0.3438, 0.04688, 0.3438, 0.04688, 0.3438, 0.0625, 0.3281, 0.0625, 0.3281, 0.04688, 0.3281, 0.04688, 0.3281, 0.0625, 0.3125, 0.0625, 0.3125, 0.04688, 0.3125, 0.04688, 0.3125, 0.0625, 0.2969, 0.0625, 0.2969, 0.04688, 0.5312, 0.03125, 0.5312, 0.04688, 0.5156, 0.04688, 0.5156, 0.03125, 0.5156, 0.03125, 0.5156, 0.04688, 0.5, 0.04688, 0.5, 0.03125, 0.5, 0.03125, 0.5, 0.04688, 0.4844, 0.04688, 0.4844, 0.03125, 0.4844, 0.03125, 0.4844, 0.04688, 0.4688, 0.04688, 0.4688, 0.03125, 0.4688, 0.03125, 0.4688, 0.04688, 0.4531, 0.04688, 0.4531, 0.03125, 0.4531, 0.03125, 0.4531, 0.04688, 0.4375, 0.04687, 0.4375, 0.03125, 0.4375, 0.03125, 0.4375, 0.04687, 0.4219, 0.04687, 0.4219, 0.03125, 0.4219, 0.03125, 0.4219, 0.04687, 0.4062, 0.04687, 0.4062, 0.03125, 0.4062, 0.03125, 0.4062, 0.04687, 0.3906, 0.04687, 0.3906, 0.03125, 0.3906, 0.03125, 0.3906, 0.04687, 0.375, 0.04687, 0.375, 0.03125, 0.375, 0.03125, 0.375, 0.04687, 0.3594, 0.04687, 0.3594, 0.03125, 0.3594, 0.03125, 0.3594, 0.04687, 0.3438, 0.04688, 0.3438, 0.03125, 0.3438, 0.03125, 0.3438, 0.04688, 0.3281, 0.04688, 0.3281, 0.03125, 0.3281, 0.03125, 0.3281, 0.04688, 0.3125, 0.04688, 0.3125, 0.03125, 0.3125, 0.03125, 0.3125, 0.04688, 0.2969, 0.04688, 0.2969, 0.03125, 0.5312, 0.01562, 0.5312, 0.03125, 0.5156, 0.03125, 0.5156, 0.01562, 0.5156, 0.01562, 0.5156, 0.03125, 0.5, 0.03125, 0.5, 0.01562, 0.5, 0.01562, 0.5, 0.03125, 0.4844, 0.03125, 0.4844, 0.01562, 0.4844, 0.01562, 0.4844, 0.03125, 0.4688, 0.03125, 0.4688, 0.01562, 0.4688, 0.01562, 0.4688, 0.03125, 0.4531, 0.03125, 0.4531, 0.01562, 0.4531, 0.01562, 0.4531, 0.03125, 0.4375, 0.03125, 0.4375, 0.01562, 0.4375, 0.01562, 0.4375, 0.03125, 0.4219, 0.03125, 0.4219, 0.01562, 0.4219, 0.01562, 0.4219, 0.03125, 0.4062, 0.03125, 0.4062, 0.01562, 0.4062, 0.01562, 0.4062, 0.03125, 0.3906, 0.03125, 0.3906, 0.01562, 0.3906, 0.01562, 0.3906, 0.03125, 0.375, 0.03125, 0.375, 0.01562, 0.375, 0.01562, 0.375, 0.03125, 0.3594, 0.03125, 0.3594, 0.01562, 0.3594, 0.01562, 0.3594, 0.03125, 0.3438, 0.03125, 0.3438, 0.01562, 0.3438, 0.01562, 0.3438, 0.03125, 0.3281, 0.03125, 0.3281, 0.01562, 0.3281, 0.01562, 0.3281, 0.03125, 0.3125, 0.03125, 0.3125, 0.01562, 0.3125, 0.01562, 0.3125, 0.03125, 0.2969, 0.03125, 0.2969, 0.01562, 0.5312, 0.0, 0.5312, 0.01562, 0.5156, 0.01562, 0.5156, 0.0, 0.5156, 0.0, 0.5156, 0.01562, 0.5, 0.01562, 0.5, 0.0, 0.5, 0.0, 0.5, 0.01562, 0.4844, 0.01562, 0.4844, 0.0, 0.4844, 0.0, 0.4844, 0.01562, 0.4688, 0.01562, 0.4688, 0.0, 0.4688, 0.0, 0.4688, 0.01562, 0.4531, 0.01562, 0.4531, 0.0, 0.4531, 0.0, 0.4531, 0.01562, 0.4375, 0.01562, 0.4375, 0.0, 0.4375, 0.0, 0.4375, 0.01562, 0.4219, 0.01562, 0.4219, 0.0, 0.4219, 0.0, 0.4219, 0.01562, 0.4062, 0.01562, 0.4063, 0.0, 0.4063, 0.0, 0.4062, 0.01562, 0.3906, 0.01562, 0.3906, 0.0, 0.3906, 0.0, 0.3906, 0.01562, 0.375, 0.01562, 0.375, 0.0, 0.375, 0.0, 0.375, 0.01562, 0.3594, 0.01562, 0.3594, 0.0, 0.3594, 0.0, 0.3594, 0.01562, 0.3438, 0.01562, 0.3438, 0.0, 0.3438, 0.0, 0.3438, 0.01562, 0.3281, 0.01562, 0.3281, 0.0, 0.3281, 0.0, 0.3281, 0.01562, 0.3125, 0.01562, 0.3125, 0.0, 0.3125, 0.0, 0.3125, 0.01562, 0.2969, 0.01562, 0.2969, 0.0, 0.5312, 0.2344, 0.5312, 0.25, 0.5156, 0.25, 0.5156, 0.2344, 0.5156, 0.2344, 0.5156, 0.25, 0.5, 0.25, 0.5, 0.2344, 0.5, 0.2344, 0.5, 0.25, 0.4844, 0.25, 0.4844, 0.2344, 0.4844, 0.2344, 0.4844, 0.25, 0.4688, 0.25, 0.4688, 0.2344, 0.4688, 0.2344, 0.4688, 0.25, 0.4531, 0.25, 0.4531, 0.2344, 0.4531, 0.2344, 0.4531, 0.25, 0.4375, 0.25, 0.4375, 0.2344, 0.4375, 0.2344, 0.4375, 0.25, 0.4219, 0.25, 0.4219, 0.2344, 0.4219, 0.2344, 0.4219, 0.25, 0.4062, 0.25, 0.4062, 0.2344, 0.4062, 0.2344, 0.4062, 0.25, 0.3906, 0.25, 0.3906, 0.2344, 0.3906, 0.2344, 0.3906, 0.25, 0.375, 0.25, 0.375, 0.2344, 0.375, 0.2344, 0.375, 0.25, 0.3594, 0.25, 0.3594, 0.2344, 0.3594, 0.2344, 0.3594, 0.25, 0.3438, 0.25, 0.3438, 0.2344, 0.3438, 0.2344, 0.3438, 0.25, 0.3281, 0.25, 0.3281, 0.2344, 0.3281, 0.2344, 0.3281, 0.25, 0.3125, 0.25, 0.3125, 0.2344, 0.3125, 0.2344, 0.3125, 0.25, 0.2969, 0.25, 0.2969, 0.2344, 0.5312, 0.2656, 0.5156, 0.2656, 0.5156, 0.25, 0.5312, 0.25, 0.5156, 0.2656, 0.5, 0.2656, 0.5, 0.25, 0.5156, 0.25, 0.5, 0.2656, 0.4844, 0.2656, 0.4844, 0.25, 0.5, 0.25, 0.4844, 0.2656, 0.4688, 0.2656, 0.4688, 0.25, 0.4844, 0.25, 0.4688, 0.2656, 0.4531, 0.2656, 0.4531, 0.25, 0.4688, 0.25, 0.4531, 0.2656, 0.4375, 0.2656, 0.4375, 0.25, 0.4531, 0.25, 0.4375, 0.2656, 0.4219, 0.2656, 0.4219, 0.25, 0.4375, 0.25, 0.4219, 0.2656, 0.4063, 0.2656, 0.4062, 0.25, 0.4219, 0.25, 0.4063, 0.2656, 0.3906, 0.2656, 0.3906, 0.25, 0.4062, 0.25, 0.3906, 0.2656, 0.375, 0.2656, 0.375, 0.25, 0.3906, 0.25, 0.375, 0.2656, 0.3594, 0.2656, 0.3594, 0.25, 0.375, 0.25, 0.3594, 0.2656, 0.3438, 0.2656, 0.3438, 0.25, 0.3594, 0.25, 0.3438, 0.2656, 0.3281, 0.2656, 0.3281, 0.25, 0.3438, 0.25, 0.3281, 0.2656, 0.3125, 0.2656, 0.3125, 0.25, 0.3281, 0.25, 0.3125, 0.2656, 0.2969, 0.2656, 0.2969, 0.25, 0.3125, 0.25, 0.2656, 0.2344, 0.2656, 0.25, 0.25, 0.25, 0.25, 0.2344, 0.25, 0.2344, 0.25, 0.25, 0.2344, 0.25, 0.2344, 0.2344, 0.2344, 0.2344, 0.2344, 0.25, 0.2187, 0.25, 0.2187, 0.2344, 0.2187, 0.2344, 0.2187, 0.25, 0.2031, 0.25, 0.2031, 0.2344, 0.2031, 0.2344, 0.2031, 0.25, 0.1875, 0.25, 0.1875, 0.2344, 0.1875, 0.2344, 0.1875, 0.25, 0.1719, 0.25, 0.1719, 0.2344, 0.1719, 0.2344, 0.1719, 0.25, 0.1562, 0.25, 0.1562, 0.2344, 0.1562, 0.2344, 0.1562, 0.25, 0.1406, 0.25, 0.1406, 0.2344, 0.1406, 0.2344, 0.1406, 0.25, 0.125, 0.25, 0.125, 0.2344, 0.125, 0.2344, 0.125, 0.25, 0.1094, 0.25, 0.1094, 0.2344, 0.1094, 0.2344, 0.1094, 0.25, 0.09375, 0.25, 0.09375, 0.2344, 0.09375, 0.2344, 0.09375, 0.25, 0.07812, 0.25, 0.07812, 0.2344, 0.07812, 0.2344, 0.07812, 0.25, 0.0625, 0.25, 0.0625, 0.2344, 0.0625, 0.2344, 0.0625, 0.25, 0.04687, 0.25, 0.04687, 0.2344, 0.04687, 0.2344, 0.04687, 0.25, 0.03125, 0.25, 0.03125, 0.2344, 0.2656, 0.2656, 0.25, 0.2656, 0.25, 0.25, 0.2656, 0.25, 0.25, 0.2656, 0.2344, 0.2656, 0.2344, 0.25, 0.25, 0.25, 0.2344, 0.2656, 0.2188, 0.2656, 0.2187, 0.25, 0.2344, 0.25, 0.2188, 0.2656, 0.2031, 0.2656, 0.2031, 0.25, 0.2187, 0.25, 0.2031, 0.2656, 0.1875, 0.2656, 0.1875, 0.25, 0.2031, 0.25, 0.1875, 0.2656, 0.1719, 0.2656, 0.1719, 0.25, 0.1875, 0.25, 0.1719, 0.2656, 0.1562, 0.2656, 0.1562, 0.25, 0.1719, 0.25, 0.1562, 0.2656, 0.1406, 0.2656, 0.1406, 0.25, 0.1562, 0.25, 0.1406, 0.2656, 0.125, 0.2656, 0.125, 0.25, 0.1406, 0.25, 0.125, 0.2656, 0.1094, 0.2656, 0.1094, 0.25, 0.125, 0.25, 0.1094, 0.2656, 0.09375, 0.2656, 0.09375, 0.25, 0.1094, 0.25, 0.09375, 0.2656, 0.07812, 0.2656, 0.07812, 0.25, 0.09375, 0.25, 0.07812, 0.2656, 0.0625, 0.2656, 0.0625, 0.25, 0.07812, 0.25, 0.0625, 0.2656, 0.04688, 0.2656, 0.04687, 0.25, 0.0625, 0.25, 0.04688, 0.2656, 0.03125, 0.2656, 0.03125, 0.25, 0.04687, 0.25])
me_cube_001.materials.append(mat_material)
me_cube_001.use_mirror_vertex_groups = False
me_cube_001.update()
arm_armature = bpy.data.armatures.new('Armature')  # bones are not reproduced

# ---- objects
ob_cube = bpy.data.objects.new('Cube', me_cube)
ob_light = bpy.data.objects.new('Light', light_light)
ob_camera = bpy.data.objects.new('Camera', cam_camera)
ob_cube_001 = bpy.data.objects.new('Cube.001', me_cube_001)
ob_armature = bpy.data.objects.new('Armature', arm_armature)

# ---- transforms, parenting, visibility, modifiers, constraints
ob_cube.location = (0.0, 0.0, 0.0)
ob_cube.scale = (0.5, 0.5, 0.5)
ob_cube.lock_rotations_4d = False
ob_cube.empty_display_type = 'ARROWS'
ob_cube.lineart.crease_threshold = 0.0
ob_light.location = (4.076, 1.005, 5.904)
ob_light.rotation_euler = (0.6503, 0.05522, 1.866)
ob_light.lock_rotations_4d = False
ob_light.empty_display_type = 'ARROWS'
ob_light.color = (0.0, 0.0, 0.0, 0.0)
ob_light.hide_render = True
ob_light.lineart.crease_threshold = 0.0
ob_camera.location = (22.71, -22.71, 22.71)
ob_camera.rotation_euler = (1.571, -0.0, 0.7854)
ob_camera.lock_rotations_4d = False
ob_camera.empty_display_type = 'ARROWS'
ob_camera.color = (0.0, 0.0, 0.0, 0.0)
ob_camera.display_type = 'WIRE'
ob_camera.lineart.crease_threshold = 0.0
_c = ob_camera.constraints.new('LOCKED_TRACK'); _c.name = 'Locked Track'
_c.target = ob_cube
_c.track_axis = 'TRACK_NEGATIVE_Z'
_c.lock_axis = 'LOCK_X'
ob_cube_001.parent = ob_armature
ob_cube_001.matrix_parent_inverse = Matrix(((1.0, -0.0, -0.0, -0.0), (-0.0, 1.0, 0.0, 0.5312), (-0.0, -0.0, 1.0, 0.4688), (-0.0, 0.0, -0.0, 1.0)))
ob_cube_001.location = (0.0, -0.5312, 0.0)
ob_cube_001.scale = (0.5, 0.03125, 0.5)
ob_cube_001.lock_rotations_4d = False
ob_cube_001.empty_display_type = 'ARROWS'
ob_cube_001.lineart.crease_threshold = 0.0
_vg = ob_cube_001.vertex_groups.new(name='Bone')
for _i, _w in zip([1, 3, 5, 7, 21, 22, 23, 24, 51, 52, 66, 67, 68, 69, 70, 71, 72, 73, 74, 75, 76, 77, 78, 79, 80, 81, 82, 98, 99, 100, 101, 102, 103, 104, 105, 106, 107, 108, 109, 110, 111, 112, 128, 129, 130, 131, 132, 133, 134, 135, 136, 137, 138, 139, 140, 141, 142, 143, 144, 145, 146, 147, 148, 149, 150, 151, 152, 153, 154, 155, 156, 157, 353, 354, 355, 356, 357, 358, 359, 360, 361, 362, 363, 364, 365, 366, 367, 368, 369, 370, 371, 372, 373, 374, 375, 376, 377, 378, 379, 380, 381, 382], [0.9807, 0.9808, 0.9808, 0.9807, 0.09158, 0.9073, 0.9073, 0.09158, 0.09158, 0.9073, 0.09158, 0.9073, 0.9807, 0.9807, 0.9807, 0.9807, 0.9807, 0.9807, 0.9807, 0.9808, 0.9808, 0.9808, 0.9808, 0.9808, 0.9808, 0.9808, 0.9808, 0.9807, 0.9807, 0.9807, 0.9807, 0.9807, 0.9807, 0.9807, 0.9808, 0.9808, 0.9808, 0.9808, 0.9808, 0.9808, 0.9808, 0.9808, 0.9073, 0.9073, 0.9073, 0.9073, 0.9073, 0.9073, 0.9073, 0.9073, 0.9073, 0.9073, 0.9073, 0.9073, 0.9073, 0.9073, 0.9073, 0.09158, 0.09158, 0.09158, 0.09158, 0.09158, 0.09158, 0.09158, 0.09158, 0.09158, 0.09158, 0.09158, 0.09158, 0.09158, 0.09158, 0.09158, 0.9073, 0.9073, 0.9073, 0.9073, 0.9073, 0.9073, 0.9073, 0.9073, 0.9073, 0.9073, 0.9073, 0.9073, 0.9073, 0.9073, 0.9073, 0.09158, 0.09158, 0.09158, 0.09158, 0.09158, 0.09158, 0.09158, 0.09158, 0.09158, 0.09158, 0.09158, 0.09158, 0.09158, 0.09158, 0.09158]): _vg.add([_i], _w, 'REPLACE')
_vg = ob_cube_001.vertex_groups.new(name='Bone.001')
for _i, _w in zip([20, 21, 22, 23, 24, 25, 50, 51, 52, 65, 66, 67, 128, 129, 130, 131, 132, 133, 134, 135, 136, 137, 138, 139, 140, 141, 142, 143, 144, 145, 146, 147, 148, 149, 150, 151, 152, 153, 154, 155, 156, 157, 158, 159, 160, 161, 162, 163, 164, 165, 166, 167, 168, 169, 170, 171, 172, 353, 354, 355, 356, 357, 358, 359, 360, 361, 362, 363, 364, 365, 366, 367, 368, 369, 370, 371, 372, 373, 374, 375, 376, 377, 378, 379, 380, 381, 382, 383, 384, 385, 386, 387, 388, 389, 390, 391, 392, 393, 394, 395, 396, 397], [0.08244, 0.8167, 0.08334, 0.08334, 0.8167, 0.08244, 0.08244, 0.8167, 0.08333, 0.08244, 0.8167, 0.08333, 0.08333, 0.08333, 0.08333, 0.08333, 0.08333, 0.08333, 0.08334, 0.08334, 0.08334, 0.08334, 0.08334, 0.08334, 0.08334, 0.08334, 0.08334, 0.8167, 0.8167, 0.8167, 0.8167, 0.8167, 0.8167, 0.8167, 0.8167, 0.8167, 0.8167, 0.8167, 0.8167, 0.8167, 0.8167, 0.8167, 0.08244, 0.08244, 0.08244, 0.08244, 0.08244, 0.08244, 0.08244, 0.08244, 0.08244, 0.08244, 0.08244, 0.08244, 0.08244, 0.08244, 0.08244, 0.08333, 0.08333, 0.08333, 0.08333, 0.08333, 0.08333, 0.08334, 0.08334, 0.08334, 0.08334, 0.08334, 0.08334, 0.08334, 0.08334, 0.08334, 0.8167, 0.8167, 0.8167, 0.8167, 0.8167, 0.8167, 0.8167, 0.8167, 0.8167, 0.8167, 0.8167, 0.8167, 0.8167, 0.8167, 0.8167, 0.08244, 0.08244, 0.08244, 0.08244, 0.08244, 0.08244, 0.08244, 0.08244, 0.08244, 0.08244, 0.08244, 0.08244, 0.08244, 0.08244, 0.08244]): _vg.add([_i], _w, 'REPLACE')
_vg = ob_cube_001.vertex_groups.new(name='Bone.002')
for _i, _w in zip([19, 20, 21, 24, 25, 26, 49, 50, 51, 64, 65, 66, 143, 144, 145, 146, 147, 148, 149, 150, 151, 152, 153, 154, 155, 156, 157, 158, 159, 160, 161, 162, 163, 164, 165, 166, 167, 168, 169, 170, 171, 172, 173, 174, 175, 176, 177, 178, 179, 180, 181, 182, 183, 184, 185, 186, 187, 368, 369, 370, 371, 372, 373, 374, 375, 376, 377, 378, 379, 380, 381, 382, 383, 384, 385, 386, 387, 388, 389, 390, 391, 392, 393, 394, 395, 396, 397, 398, 399, 400, 401, 402, 403, 404, 405, 406, 407, 408, 409, 410, 411, 412], [0.08243, 0.8166, 0.08244, 0.08244, 0.8166, 0.08243, 0.08243, 0.8166, 0.08244, 0.08243, 0.8166, 0.08244, 0.08244, 0.08244, 0.08244, 0.08244, 0.08244, 0.08244, 0.08244, 0.08244, 0.08244, 0.08244, 0.08244, 0.08244, 0.08244, 0.08244, 0.08244, 0.8166, 0.8166, 0.8166, 0.8166, 0.8166, 0.8166, 0.8166, 0.8166, 0.8166, 0.8166, 0.8166, 0.8166, 0.8166, 0.8166, 0.8166, 0.08243, 0.08243, 0.08243, 0.08243, 0.08243, 0.08243, 0.08243, 0.08243, 0.08243, 0.08243, 0.08243, 0.08243, 0.08243, 0.08243, 0.08243, 0.08244, 0.08244, 0.08244, 0.08244, 0.08244, 0.08244, 0.08244, 0.08244, 0.08244, 0.08244, 0.08244, 0.08244, 0.08244, 0.08244, 0.08244, 0.8166, 0.8166, 0.8166, 0.8166, 0.8166, 0.8166, 0.8166, 0.8166, 0.8166, 0.8166, 0.8166, 0.8166, 0.8166, 0.8166, 0.8166, 0.08243, 0.08243, 0.08243, 0.08243, 0.08243, 0.08243, 0.08243, 0.08243, 0.08243, 0.08243, 0.08243, 0.08243, 0.08243, 0.08243, 0.08243]): _vg.add([_i], _w, 'REPLACE')
_vg = ob_cube_001.vertex_groups.new(name='Bone.003')
for _i, _w in zip([18, 19, 20, 25, 26, 27, 48, 49, 50, 63, 64, 65, 158, 159, 160, 161, 162, 163, 164, 165, 166, 167, 168, 169, 170, 171, 172, 173, 174, 175, 176, 177, 178, 179, 180, 181, 182, 183, 184, 185, 186, 187, 188, 189, 190, 191, 192, 193, 194, 195, 196, 197, 198, 199, 200, 201, 202, 383, 384, 385, 386, 387, 388, 389, 390, 391, 392, 393, 394, 395, 396, 397, 398, 399, 400, 401, 402, 403, 404, 405, 406, 407, 408, 409, 410, 411, 412, 413, 414, 415, 416, 417, 418, 419, 420, 421, 422, 423, 424, 425, 426, 427], [0.08243, 0.8166, 0.08243, 0.08243, 0.8166, 0.08243, 0.08243, 0.8166, 0.08243, 0.08243, 0.8166, 0.08243, 0.08243, 0.08243, 0.08243, 0.08243, 0.08243, 0.08243, 0.08243, 0.08243, 0.08243, 0.08243, 0.08243, 0.08243, 0.08243, 0.08243, 0.08243, 0.8166, 0.8166, 0.8166, 0.8166, 0.8166, 0.8166, 0.8166, 0.8166, 0.8166, 0.8166, 0.8166, 0.8166, 0.8166, 0.8166, 0.8166, 0.08243, 0.08243, 0.08243, 0.08243, 0.08243, 0.08243, 0.08243, 0.08243, 0.08243, 0.08243, 0.08243, 0.08243, 0.08243, 0.08243, 0.08243, 0.08243, 0.08243, 0.08243, 0.08243, 0.08243, 0.08243, 0.08243, 0.08243, 0.08243, 0.08243, 0.08243, 0.08243, 0.08243, 0.08243, 0.08243, 0.8166, 0.8166, 0.8166, 0.8166, 0.8166, 0.8166, 0.8166, 0.8166, 0.8166, 0.8166, 0.8166, 0.8166, 0.8166, 0.8166, 0.8166, 0.08243, 0.08243, 0.08243, 0.08243, 0.08243, 0.08243, 0.08243, 0.08243, 0.08243, 0.08243, 0.08243, 0.08243, 0.08243, 0.08243, 0.08243]): _vg.add([_i], _w, 'REPLACE')
_vg = ob_cube_001.vertex_groups.new(name='Bone.004')
for _i, _w in zip([17, 18, 19, 26, 27, 28, 47, 48, 49, 62, 63, 64, 173, 174, 175, 176, 177, 178, 179, 180, 181, 182, 183, 184, 185, 186, 187, 188, 189, 190, 191, 192, 193, 194, 195, 196, 197, 198, 199, 200, 201, 202, 203, 204, 205, 206, 207, 208, 209, 210, 211, 212, 213, 214, 215, 216, 217, 398, 399, 400, 401, 402, 403, 404, 405, 406, 407, 408, 409, 410, 411, 412, 413, 414, 415, 416, 417, 418, 419, 420, 421, 422, 423, 424, 425, 426, 427, 428, 429, 430, 431, 432, 433, 434, 435, 436, 437, 438, 439, 440, 441, 442], [0.08243, 0.8166, 0.08243, 0.08243, 0.8166, 0.08243, 0.08243, 0.8166, 0.08243, 0.08243, 0.8166, 0.08243, 0.08243, 0.08243, 0.08243, 0.08243, 0.08243, 0.08243, 0.08243, 0.08243, 0.08243, 0.08243, 0.08243, 0.08243, 0.08243, 0.08243, 0.08243, 0.8166, 0.8166, 0.8166, 0.8166, 0.8166, 0.8166, 0.8166, 0.8166, 0.8166, 0.8166, 0.8166, 0.8166, 0.8166, 0.8166, 0.8166, 0.08243, 0.08243, 0.08243, 0.08243, 0.08243, 0.08243, 0.08243, 0.08243, 0.08243, 0.08243, 0.08243, 0.08243, 0.08243, 0.08243, 0.08243, 0.08243, 0.08243, 0.08243, 0.08243, 0.08243, 0.08243, 0.08243, 0.08243, 0.08243, 0.08243, 0.08243, 0.08243, 0.08243, 0.08243, 0.08243, 0.8166, 0.8166, 0.8166, 0.8166, 0.8166, 0.8166, 0.8166, 0.8166, 0.8166, 0.8166, 0.8166, 0.8166, 0.8166, 0.8166, 0.8166, 0.08243, 0.08243, 0.08243, 0.08243, 0.08243, 0.08243, 0.08243, 0.08243, 0.08243, 0.08243, 0.08243, 0.08243, 0.08243, 0.08243, 0.08243]): _vg.add([_i], _w, 'REPLACE')
_vg = ob_cube_001.vertex_groups.new(name='Bone.005')
for _i, _w in zip([16, 17, 18, 27, 28, 29, 46, 47, 48, 61, 62, 63, 188, 189, 190, 191, 192, 193, 194, 195, 196, 197, 198, 199, 200, 201, 202, 203, 204, 205, 206, 207, 208, 209, 210, 211, 212, 213, 214, 215, 216, 217, 218, 219, 220, 221, 222, 223, 224, 225, 226, 227, 228, 229, 230, 231, 232, 413, 414, 415, 416, 417, 418, 419, 420, 421, 422, 423, 424, 425, 426, 427, 428, 429, 430, 431, 432, 433, 434, 435, 436, 437, 438, 439, 440, 441, 442, 443, 444, 445, 446, 447, 448, 449, 450, 451, 452, 453, 454, 455, 456, 457], [0.08243, 0.8166, 0.08243, 0.08243, 0.8166, 0.08243, 0.08243, 0.8166, 0.08243, 0.08243, 0.8166, 0.08243, 0.08243, 0.08243, 0.08243, 0.08243, 0.08243, 0.08243, 0.08243, 0.08243, 0.08243, 0.08243, 0.08243, 0.08243, 0.08243, 0.08243, 0.08243, 0.8166, 0.8166, 0.8166, 0.8166, 0.8166, 0.8166, 0.8166, 0.8166, 0.8166, 0.8166, 0.8166, 0.8166, 0.8166, 0.8166, 0.8166, 0.08243, 0.08243, 0.08243, 0.08243, 0.08243, 0.08243, 0.08243, 0.08243, 0.08243, 0.08243, 0.08243, 0.08243, 0.08243, 0.08243, 0.08243, 0.08243, 0.08243, 0.08243, 0.08243, 0.08243, 0.08243, 0.08243, 0.08243, 0.08243, 0.08243, 0.08243, 0.08243, 0.08243, 0.08243, 0.08243, 0.8166, 0.8166, 0.8166, 0.8166, 0.8166, 0.8166, 0.8166, 0.8166, 0.8166, 0.8166, 0.8166, 0.8166, 0.8166, 0.8166, 0.8166, 0.08243, 0.08243, 0.08243, 0.08243, 0.08243, 0.08243, 0.08243, 0.08243, 0.08243, 0.08243, 0.08243, 0.08243, 0.08243, 0.08243, 0.08243]): _vg.add([_i], _w, 'REPLACE')
_vg = ob_cube_001.vertex_groups.new(name='Bone.006')
for _i, _w in zip([15, 16, 17, 28, 29, 30, 45, 46, 47, 60, 61, 62, 203, 204, 205, 206, 207, 208, 209, 210, 211, 212, 213, 214, 215, 216, 217, 218, 219, 220, 221, 222, 223, 224, 225, 226, 227, 228, 229, 230, 231, 232, 233, 234, 235, 236, 237, 238, 239, 240, 241, 242, 243, 244, 245, 246, 247, 428, 429, 430, 431, 432, 433, 434, 435, 436, 437, 438, 439, 440, 441, 442, 443, 444, 445, 446, 447, 448, 449, 450, 451, 452, 453, 454, 455, 456, 457, 458, 459, 460, 461, 462, 463, 464, 465, 466, 467, 468, 469, 470, 471, 472], [0.08243, 0.8166, 0.08243, 0.08243, 0.8166, 0.08243, 0.08243, 0.8166, 0.08243, 0.08243, 0.8166, 0.08243, 0.08243, 0.08243, 0.08243, 0.08243, 0.08243, 0.08243, 0.08243, 0.08243, 0.08243, 0.08243, 0.08243, 0.08243, 0.08243, 0.08243, 0.08243, 0.8166, 0.8166, 0.8166, 0.8166, 0.8166, 0.8166, 0.8166, 0.8166, 0.8166, 0.8166, 0.8166, 0.8166, 0.8166, 0.8166, 0.8166, 0.08243, 0.08243, 0.08243, 0.08243, 0.08243, 0.08243, 0.08243, 0.08243, 0.08243, 0.08243, 0.08243, 0.08243, 0.08243, 0.08243, 0.08243, 0.08243, 0.08243, 0.08243, 0.08243, 0.08243, 0.08243, 0.08243, 0.08243, 0.08243, 0.08243, 0.08243, 0.08243, 0.08243, 0.08243, 0.08243, 0.8166, 0.8166, 0.8166, 0.8166, 0.8166, 0.8166, 0.8166, 0.8166, 0.8166, 0.8166, 0.8166, 0.8166, 0.8166, 0.8166, 0.8166, 0.08243, 0.08243, 0.08243, 0.08243, 0.08243, 0.08243, 0.08243, 0.08243, 0.08243, 0.08243, 0.08243, 0.08243, 0.08243, 0.08243, 0.08243]): _vg.add([_i], _w, 'REPLACE')
_vg = ob_cube_001.vertex_groups.new(name='Bone.007')
for _i, _w in zip([14, 15, 16, 29, 30, 31, 44, 45, 46, 59, 60, 61, 218, 219, 220, 221, 222, 223, 224, 225, 226, 227, 228, 229, 230, 231, 232, 233, 234, 235, 236, 237, 238, 239, 240, 241, 242, 243, 244, 245, 246, 247, 248, 249, 250, 251, 252, 253, 254, 255, 256, 257, 258, 259, 260, 261, 262, 443, 444, 445, 446, 447, 448, 449, 450, 451, 452, 453, 454, 455, 456, 457, 458, 459, 460, 461, 462, 463, 464, 465, 466, 467, 468, 469, 470, 471, 472, 473, 474, 475, 476, 477, 478, 479, 480, 481, 482, 483, 484, 485, 486, 487], [0.08243, 0.8166, 0.08243, 0.08243, 0.8166, 0.08243, 0.08243, 0.8166, 0.08243, 0.08243, 0.8166, 0.08243, 0.08243, 0.08243, 0.08243, 0.08243, 0.08243, 0.08243, 0.08243, 0.08243, 0.08243, 0.08243, 0.08243, 0.08243, 0.08243, 0.08243, 0.08243, 0.8166, 0.8166, 0.8166, 0.8166, 0.8166, 0.8166, 0.8166, 0.8166, 0.8166, 0.8166, 0.8166, 0.8166, 0.8166, 0.8166, 0.8166, 0.08243, 0.08243, 0.08243, 0.08243, 0.08243, 0.08243, 0.08243, 0.08243, 0.08243, 0.08243, 0.08243, 0.08243, 0.08243, 0.08243, 0.08243, 0.08243, 0.08243, 0.08243, 0.08243, 0.08243, 0.08243, 0.08243, 0.08243, 0.08243, 0.08243, 0.08243, 0.08243, 0.08243, 0.08243, 0.08243, 0.8166, 0.8166, 0.8166, 0.8166, 0.8166, 0.8166, 0.8166, 0.8166, 0.8166, 0.8166, 0.8166, 0.8166, 0.8166, 0.8166, 0.8166, 0.08243, 0.08243, 0.08243, 0.08243, 0.08243, 0.08243, 0.08243, 0.08243, 0.08243, 0.08243, 0.08243, 0.08243, 0.08243, 0.08243, 0.08243]): _vg.add([_i], _w, 'REPLACE')
_vg = ob_cube_001.vertex_groups.new(name='Bone.008')
for _i, _w in zip([13, 14, 15, 30, 31, 32, 43, 44, 45, 58, 59, 60, 233, 234, 235, 236, 237, 238, 239, 240, 241, 242, 243, 244, 245, 246, 247, 248, 249, 250, 251, 252, 253, 254, 255, 256, 257, 258, 259, 260, 261, 262, 263, 264, 265, 266, 267, 268, 269, 270, 271, 272, 273, 274, 275, 276, 277, 458, 459, 460, 461, 462, 463, 464, 465, 466, 467, 468, 469, 470, 471, 472, 473, 474, 475, 476, 477, 478, 479, 480, 481, 482, 483, 484, 485, 486, 487, 488, 489, 490, 491, 492, 493, 494, 495, 496, 497, 498, 499, 500, 501, 502], [0.08243, 0.8166, 0.08243, 0.08243, 0.8166, 0.08243, 0.08243, 0.8166, 0.08243, 0.08243, 0.8166, 0.08243, 0.08243, 0.08243, 0.08243, 0.08243, 0.08243, 0.08243, 0.08243, 0.08243, 0.08243, 0.08243, 0.08243, 0.08243, 0.08243, 0.08243, 0.08243, 0.8166, 0.8166, 0.8166, 0.8166, 0.8166, 0.8166, 0.8166, 0.8166, 0.8166, 0.8166, 0.8166, 0.8166, 0.8166, 0.8166, 0.8166, 0.08243, 0.08243, 0.08243, 0.08243, 0.08243, 0.08243, 0.08243, 0.08243, 0.08243, 0.08243, 0.08243, 0.08243, 0.08243, 0.08243, 0.08243, 0.08243, 0.08243, 0.08243, 0.08243, 0.08243, 0.08243, 0.08243, 0.08243, 0.08243, 0.08243, 0.08243, 0.08243, 0.08243, 0.08243, 0.08243, 0.8166, 0.8166, 0.8166, 0.8166, 0.8166, 0.8166, 0.8166, 0.8166, 0.8166, 0.8166, 0.8166, 0.8166, 0.8166, 0.8166, 0.8166, 0.08243, 0.08243, 0.08243, 0.08243, 0.08243, 0.08243, 0.08243, 0.08243, 0.08243, 0.08243, 0.08243, 0.08243, 0.08243, 0.08243, 0.08243]): _vg.add([_i], _w, 'REPLACE')
_vg = ob_cube_001.vertex_groups.new(name='Bone.009')
for _i, _w in zip([12, 13, 14, 31, 32, 33, 42, 43, 44, 57, 58, 59, 248, 249, 250, 251, 252, 253, 254, 255, 256, 257, 258, 259, 260, 261, 262, 263, 264, 265, 266, 267, 268, 269, 270, 271, 272, 273, 274, 275, 276, 277, 278, 279, 280, 281, 282, 283, 284, 285, 286, 287, 288, 289, 290, 291, 292, 473, 474, 475, 476, 477, 478, 479, 480, 481, 482, 483, 484, 485, 486, 487, 488, 489, 490, 491, 492, 493, 494, 495, 496, 497, 498, 499, 500, 501, 502, 503, 504, 505, 506, 507, 508, 509, 510, 511, 512, 513, 514, 515, 516, 517], [0.08243, 0.8166, 0.08243, 0.08243, 0.8166, 0.08243, 0.08243, 0.8166, 0.08243, 0.08243, 0.8166, 0.08243, 0.08243, 0.08243, 0.08243, 0.08243, 0.08243, 0.08243, 0.08243, 0.08243, 0.08243, 0.08243, 0.08243, 0.08243, 0.08243, 0.08243, 0.08243, 0.8166, 0.8166, 0.8166, 0.8166, 0.8166, 0.8166, 0.8166, 0.8166, 0.8166, 0.8166, 0.8166, 0.8166, 0.8166, 0.8166, 0.8166, 0.08243, 0.08243, 0.08243, 0.08243, 0.08243, 0.08243, 0.08243, 0.08243, 0.08243, 0.08243, 0.08243, 0.08243, 0.08243, 0.08243, 0.08243, 0.08243, 0.08243, 0.08243, 0.08243, 0.08243, 0.08243, 0.08243, 0.08243, 0.08243, 0.08243, 0.08243, 0.08243, 0.08243, 0.08243, 0.08243, 0.8166, 0.8166, 0.8166, 0.8166, 0.8166, 0.8166, 0.8166, 0.8166, 0.8166, 0.8166, 0.8166, 0.8166, 0.8166, 0.8166, 0.8166, 0.08243, 0.08243, 0.08243, 0.08243, 0.08243, 0.08243, 0.08243, 0.08243, 0.08243, 0.08243, 0.08243, 0.08243, 0.08243, 0.08243, 0.08243]): _vg.add([_i], _w, 'REPLACE')
_vg = ob_cube_001.vertex_groups.new(name='Bone.010')
for _i, _w in zip([11, 12, 13, 32, 33, 34, 41, 42, 43, 56, 57, 58, 263, 264, 265, 266, 267, 268, 269, 270, 271, 272, 273, 274, 275, 276, 277, 278, 279, 280, 281, 282, 283, 284, 285, 286, 287, 288, 289, 290, 291, 292, 293, 294, 295, 296, 297, 298, 299, 300, 301, 302, 303, 304, 305, 306, 307, 488, 489, 490, 491, 492, 493, 494, 495, 496, 497, 498, 499, 500, 501, 502, 503, 504, 505, 506, 507, 508, 509, 510, 511, 512, 513, 514, 515, 516, 517, 518, 519, 520, 521, 522, 523, 524, 525, 526, 527, 528, 529, 530, 531, 532], [0.08243, 0.8166, 0.08243, 0.08243, 0.8166, 0.08243, 0.08243, 0.8166, 0.08243, 0.08243, 0.8166, 0.08243, 0.08243, 0.08243, 0.08243, 0.08243, 0.08243, 0.08243, 0.08243, 0.08243, 0.08243, 0.08243, 0.08243, 0.08243, 0.08243, 0.08243, 0.08243, 0.8166, 0.8166, 0.8166, 0.8166, 0.8166, 0.8166, 0.8166, 0.8166, 0.8166, 0.8166, 0.8166, 0.8166, 0.8166, 0.8166, 0.8166, 0.08243, 0.08243, 0.08243, 0.08243, 0.08243, 0.08243, 0.08243, 0.08243, 0.08243, 0.08243, 0.08243, 0.08243, 0.08243, 0.08243, 0.08243, 0.08243, 0.08243, 0.08243, 0.08243, 0.08243, 0.08243, 0.08243, 0.08243, 0.08243, 0.08243, 0.08243, 0.08243, 0.08243, 0.08243, 0.08243, 0.8166, 0.8166, 0.8166, 0.8166, 0.8166, 0.8166, 0.8166, 0.8166, 0.8166, 0.8166, 0.8166, 0.8166, 0.8166, 0.8166, 0.8166, 0.08243, 0.08243, 0.08243, 0.08243, 0.08243, 0.08243, 0.08243, 0.08243, 0.08243, 0.08243, 0.08243, 0.08243, 0.08243, 0.08243, 0.08243]): _vg.add([_i], _w, 'REPLACE')
_vg = ob_cube_001.vertex_groups.new(name='Bone.011')
for _i, _w in zip([10, 11, 12, 33, 34, 35, 40, 41, 42, 55, 56, 57, 278, 279, 280, 281, 282, 283, 284, 285, 286, 287, 288, 289, 290, 291, 292, 293, 294, 295, 296, 297, 298, 299, 300, 301, 302, 303, 304, 305, 306, 307, 308, 309, 310, 311, 312, 313, 314, 315, 316, 317, 318, 319, 320, 321, 322, 503, 504, 505, 506, 507, 508, 509, 510, 511, 512, 513, 514, 515, 516, 517, 518, 519, 520, 521, 522, 523, 524, 525, 526, 527, 528, 529, 530, 531, 532, 533, 534, 535, 536, 537, 538, 539, 540, 541, 542, 543, 544, 545, 546, 547], [0.08243, 0.8166, 0.08243, 0.08243, 0.8166, 0.08243, 0.08243, 0.8166, 0.08243, 0.08243, 0.8166, 0.08243, 0.08243, 0.08243, 0.08243, 0.08243, 0.08243, 0.08243, 0.08243, 0.08243, 0.08243, 0.08243, 0.08243, 0.08243, 0.08243, 0.08243, 0.08243, 0.8166, 0.8166, 0.8166, 0.8166, 0.8166, 0.8166, 0.8166, 0.8166, 0.8166, 0.8166, 0.8166, 0.8166, 0.8166, 0.8166, 0.8166, 0.08243, 0.08243, 0.08243, 0.08243, 0.08243, 0.08243, 0.08243, 0.08243, 0.08243, 0.08243, 0.08243, 0.08243, 0.08243, 0.08243, 0.08243, 0.08243, 0.08243, 0.08243, 0.08243, 0.08243, 0.08243, 0.08243, 0.08243, 0.08243, 0.08243, 0.08243, 0.08243, 0.08243, 0.08243, 0.08243, 0.8166, 0.8166, 0.8166, 0.8166, 0.8166, 0.8166, 0.8166, 0.8166, 0.8166, 0.8166, 0.8166, 0.8166, 0.8166, 0.8166, 0.8166, 0.08243, 0.08243, 0.08243, 0.08243, 0.08243, 0.08243, 0.08243, 0.08243, 0.08243, 0.08243, 0.08243, 0.08243, 0.08243, 0.08243, 0.08243]): _vg.add([_i], _w, 'REPLACE')
_vg = ob_cube_001.vertex_groups.new(name='Bone.012')
for _i, _w in zip([9, 10, 11, 34, 35, 36, 39, 40, 41, 54, 55, 56, 293, 294, 295, 296, 297, 298, 299, 300, 301, 302, 303, 304, 305, 306, 307, 308, 309, 310, 311, 312, 313, 314, 315, 316, 317, 318, 319, 320, 321, 322, 323, 324, 325, 326, 327, 328, 329, 330, 331, 332, 333, 334, 335, 336, 337, 518, 519, 520, 521, 522, 523, 524, 525, 526, 527, 528, 529, 530, 531, 532, 533, 534, 535, 536, 537, 538, 539, 540, 541, 542, 543, 544, 545, 546, 547, 548, 549, 550, 551, 552, 553, 554, 555, 556, 557, 558, 559, 560, 561, 562], [0.08244, 0.8166, 0.08243, 0.08243, 0.8166, 0.08244, 0.08244, 0.8166, 0.08243, 0.08244, 0.8166, 0.08243, 0.08243, 0.08243, 0.08243, 0.08243, 0.08243, 0.08243, 0.08243, 0.08243, 0.08243, 0.08243, 0.08243, 0.08243, 0.08243, 0.08243, 0.08243, 0.8166, 0.8166, 0.8166, 0.8166, 0.8166, 0.8166, 0.8166, 0.8166, 0.8166, 0.8166, 0.8166, 0.8166, 0.8166, 0.8166, 0.8166, 0.08244, 0.08244, 0.08244, 0.08244, 0.08244, 0.08244, 0.08244, 0.08244, 0.08244, 0.08244, 0.08244, 0.08244, 0.08244, 0.08244, 0.08244, 0.08243, 0.08243, 0.08243, 0.08243, 0.08243, 0.08243, 0.08243, 0.08243, 0.08243, 0.08243, 0.08243, 0.08243, 0.08243, 0.08243, 0.08243, 0.8166, 0.8166, 0.8166, 0.8166, 0.8166, 0.8166, 0.8166, 0.8166, 0.8166, 0.8166, 0.8166, 0.8166, 0.8166, 0.8166, 0.8166, 0.08244, 0.08244, 0.08244, 0.08244, 0.08244, 0.08244, 0.08244, 0.08244, 0.08244, 0.08244, 0.08244, 0.08244, 0.08244, 0.08244, 0.08244]): _vg.add([_i], _w, 'REPLACE')
_vg = ob_cube_001.vertex_groups.new(name='Bone.013')
for _i, _w in zip([8, 9, 10, 35, 36, 37, 38, 39, 40, 53, 54, 55, 308, 309, 310, 311, 312, 313, 314, 315, 316, 317, 318, 319, 320, 321, 322, 323, 324, 325, 326, 327, 328, 329, 330, 331, 332, 333, 334, 335, 336, 337, 338, 339, 340, 341, 342, 343, 344, 345, 346, 347, 348, 349, 350, 351, 352, 533, 534, 535, 536, 537, 538, 539, 540, 541, 542, 543, 544, 545, 546, 547, 548, 549, 550, 551, 552, 553, 554, 555, 556, 557, 558, 559, 560, 561, 562, 563, 564, 565, 566, 567, 568, 569, 570, 571, 572, 573, 574, 575, 576, 577], [0.08333, 0.8167, 0.08244, 0.08244, 0.8167, 0.08333, 0.08334, 0.8167, 0.08244, 0.08334, 0.8167, 0.08244, 0.08244, 0.08244, 0.08244, 0.08244, 0.08244, 0.08244, 0.08244, 0.08244, 0.08244, 0.08244, 0.08244, 0.08244, 0.08244, 0.08244, 0.08244, 0.8167, 0.8167, 0.8167, 0.8167, 0.8167, 0.8167, 0.8167, 0.8167, 0.8167, 0.8167, 0.8167, 0.8167, 0.8167, 0.8167, 0.8167, 0.08334, 0.08334, 0.08334, 0.08334, 0.08334, 0.08334, 0.08334, 0.08334, 0.08334, 0.08333, 0.08333, 0.08333, 0.08333, 0.08333, 0.08333, 0.08244, 0.08244, 0.08244, 0.08244, 0.08244, 0.08244, 0.08244, 0.08244, 0.08244, 0.08244, 0.08244, 0.08244, 0.08244, 0.08244, 0.08244, 0.8167, 0.8167, 0.8167, 0.8167, 0.8167, 0.8167, 0.8167, 0.8167, 0.8167, 0.8167, 0.8167, 0.8167, 0.8167, 0.8167, 0.8167, 0.08334, 0.08334, 0.08334, 0.08334, 0.08334, 0.08334, 0.08334, 0.08334, 0.08334, 0.08333, 0.08333, 0.08333, 0.08333, 0.08333, 0.08333]): _vg.add([_i], _w, 'REPLACE')
_vg = ob_cube_001.vertex_groups.new(name='Bone.014')
for _i, _w in zip([0, 2, 4, 6, 8, 9, 36, 37, 38, 39, 53, 54, 83, 84, 85, 86, 87, 88, 89, 90, 91, 92, 93, 94, 95, 96, 97, 113, 114, 115, 116, 117, 118, 119, 120, 121, 122, 123, 124, 125, 126, 127, 323, 324, 325, 326, 327, 328, 329, 330, 331, 332, 333, 334, 335, 336, 337, 338, 339, 340, 341, 342, 343, 344, 345, 346, 347, 348, 349, 350, 351, 352, 548, 549, 550, 551, 552, 553, 554, 555, 556, 557, 558, 559, 560, 561, 562, 563, 564, 565, 566, 567, 568, 569, 570, 571, 572, 573, 574, 575, 576, 577], [0.9808, 0.9807, 0.9807, 0.9808, 0.9073, 0.09158, 0.09158, 0.9073, 0.9073, 0.09158, 0.9073, 0.09158, 0.9807, 0.9807, 0.9807, 0.9807, 0.9807, 0.9807, 0.9807, 0.9808, 0.9808, 0.9808, 0.9808, 0.9808, 0.9808, 0.9808, 0.9808, 0.9807, 0.9807, 0.9807, 0.9807, 0.9807, 0.9807, 0.9807, 0.9808, 0.9808, 0.9808, 0.9808, 0.9808, 0.9808, 0.9808, 0.9808, 0.09158, 0.09158, 0.09158, 0.09158, 0.09158, 0.09158, 0.09158, 0.09158, 0.09158, 0.09158, 0.09158, 0.09158, 0.09158, 0.09158, 0.09158, 0.9073, 0.9073, 0.9073, 0.9073, 0.9073, 0.9073, 0.9073, 0.9073, 0.9073, 0.9073, 0.9073, 0.9073, 0.9073, 0.9073, 0.9073, 0.09158, 0.09158, 0.09158, 0.09158, 0.09158, 0.09158, 0.09158, 0.09158, 0.09158, 0.09158, 0.09158, 0.09158, 0.09158, 0.09158, 0.09158, 0.9073, 0.9073, 0.9073, 0.9073, 0.9073, 0.9073, 0.9073, 0.9073, 0.9073, 0.9073, 0.9073, 0.9073, 0.9073, 0.9073, 0.9073]): _vg.add([_i], _w, 'REPLACE')
_m = ob_cube_001.modifiers.new('Armature', 'ARMATURE')
_m.object = ob_armature
ob_armature.location = (0.0, -0.5312, -0.4688)

# ---- collection membership
col_collection.objects.link(ob_cube)
col_collection.objects.link(ob_light)
col_collection.objects.link(ob_camera)
col_collection.objects.link(ob_cube_001)
col_collection.objects.link(ob_armature)

# ---- scene / render settings (as saved in the file)
scene.camera = ob_camera
scene.frame_start = 1; scene.frame_end = 250; scene.frame_set(1)
scene.render.engine = 'BLENDER_EEVEE_NEXT'
scene.render.resolution_x = 512
scene.render.resolution_y = 512
scene.cycles.sampling_pattern = 'TABULATED_SOBOL'
scene.cycles.use_light_tree = False
scene.view_settings.view_transform = 'Standard'
bpy.context.view_layer.update()
